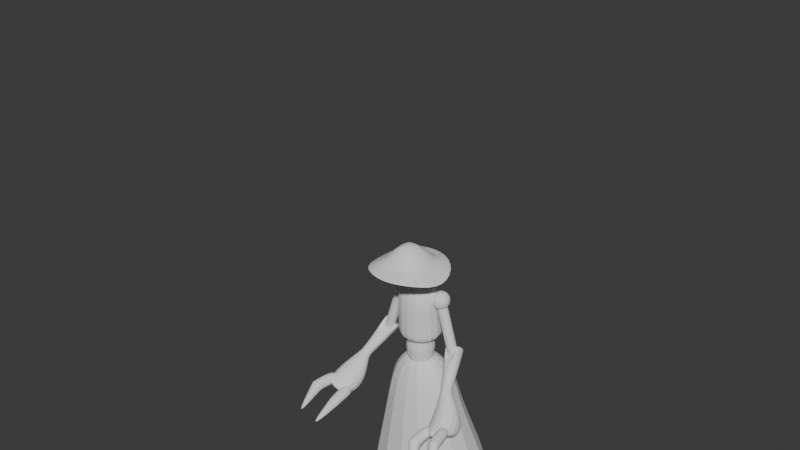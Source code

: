 # Source: Witch_Rig.blend  (saved by Blender 4.0.36; exported with 4.5.12 LTS)
import bpy
from mathutils import Matrix  # noqa: F401  (used for matrix-valued properties, if any)

bpy.ops.wm.read_factory_settings(use_empty=True)
scene = bpy.context.scene
scene.name = 'Scene'

# ---- collections
col_collection = bpy.data.collections.new('Collection'); scene.collection.children.link(col_collection)

# ---- world
world_world = bpy.data.worlds.new('World'); scene.world = world_world
world_world.use_nodes = True; world_world.node_tree.nodes.clear()
_N = world_world.node_tree.nodes; _L = world_world.node_tree.links
n0 = _N.new('ShaderNodeOutputWorld'); n0.name = 'World Output'; n0.location = (300, 300)
n1 = _N.new('ShaderNodeBackground'); n1.name = 'Background'; n1.location = (10, 300)
n1.inputs[0].default_value = (0.05088, 0.05088, 0.05088, 1.0)
_L.new(n1.outputs[0], n0.inputs[0])
n0.is_active_output = True
world_world.color = (0.05088, 0.05088, 0.05088)
world_world.use_sun_shadow = False
world_world.sun_shadow_jitter_overblur = 0.0

# ---- meshes
me_cube_002 = bpy.data.meshes.new('Cube.002')
me_cube_002.from_pydata([(-0.173, -0.173, -0.173), (-0.173, -0.173, 0.173), (-0.173, 0.173, -0.173), (-0.173, 0.173, 0.173), (0.173, -0.173, -0.173), (0.173, -0.173, 0.173), (0.173, 0.173, -0.173), (0.173, 0.173, 0.173)], [], [(0, 1, 3, 2), (2, 3, 7, 6), (6, 7, 5, 4), (4, 5, 1, 0), (2, 6, 4, 0), (7, 3, 1, 5)])
_uv = me_cube_002.uv_layers.new(name='UVMap')
_uv.uv.foreach_set('vector', [0.375, 0.0, 0.625, 0.0, 0.625, 0.25, 0.375, 0.25, 0.375, 0.25, 0.625, 0.25, 0.625, 0.5, 0.375, 0.5, 0.375, 0.5, 0.625, 0.5, 0.625, 0.75, 0.375, 0.75, 0.375, 0.75, 0.625, 0.75, 0.625, 1.0, 0.375, 1.0, 0.125, 0.5, 0.375, 0.5, 0.375, 0.75, 0.125, 0.75, 0.625, 0.5, 0.875, 0.5, 0.875, 0.75, 0.625, 0.75])
me_cube_002.update()
me_cube_003 = bpy.data.meshes.new('Cube.003')
me_cube_003.from_pydata([(-0.386, -0.2172, -0.6828), (-0.0756, -0.0756, 0.1639), (-0.386, 0.4276, -0.6828), (-0.0756, 0.0756, 0.1639), (0.386, -0.2172, -0.6828), (0.0756, -0.0756, 0.1639), (0.386, 0.4276, -0.6828), (0.0756, 0.0756, 0.1639), (-0.239, -0.1698, -0.1627), (-0.239, 0.239, -0.1627), (0.239, 0.239, -0.1627), (0.239, -0.1698, -0.1627), (-0.3636, 0.4223, -0.5988), (0.3636, 0.4223, -0.5988), (0.3636, -0.2118, -0.5988), (-0.3636, -0.2118, -0.5988), (-0.2055, -0.1363, 0.02367), (-0.2055, 0.2055, 0.02367), (0.2055, 0.2055, 0.02367), (0.2055, -0.1363, 0.02367), (-0.3811, 0.4265, -0.6643), (0.3811, 0.4265, -0.6643), (0.3811, -0.216, -0.6643), (-0.3811, -0.216, -0.6643)], [], [(8, 16, 17, 9), (9, 17, 18, 10), (10, 18, 19, 11), (11, 19, 16, 8), (2, 6, 4, 0), (7, 3, 1, 5), (14, 11, 8, 15), (13, 10, 11, 14), (12, 9, 10, 13), (15, 8, 9, 12), (23, 15, 12, 20), (20, 12, 13, 21), (21, 13, 14, 22), (22, 14, 15, 23), (1, 3, 17, 16), (3, 7, 18, 17), (7, 5, 19, 18), (5, 1, 16, 19), (4, 22, 23, 0), (6, 21, 22, 4), (2, 20, 21, 6), (0, 23, 20, 2)])
_uv = me_cube_003.uv_layers.new(name='UVMap')
_uv.uv.foreach_set('vector', [0.5389, 0.0, 0.588, 0.0, 0.588, 0.25, 0.5389, 0.25, 0.5389, 0.25, 0.588, 0.25, 0.588, 0.5, 0.5389, 0.5, 0.5389, 0.5, 0.588, 0.5, 0.588, 0.75, 0.5389, 0.75, 0.5389, 0.75, 0.588, 0.75, 0.588, 1.0, 0.5389, 1.0, 0.125, 0.5, 0.375, 0.5, 0.375, 0.75, 0.125, 0.75, 0.6996, 0.5746, 0.8004, 0.5746, 0.8004, 0.6754, 0.6996, 0.6754, 0.393, 0.75, 0.5389, 0.75, 0.5389, 1.0, 0.393, 1.0, 0.393, 0.5, 0.5389, 0.5, 0.5389, 0.75, 0.393, 0.75, 0.393, 0.25, 0.5389, 0.25, 0.5389, 0.5, 0.393, 0.5, 0.393, 0.0, 0.5389, 0.0, 0.5389, 0.25, 0.393, 0.25, 0.379, 0.0, 0.393, 0.0, 0.393, 0.25, 0.379, 0.25, 0.379, 0.25, 0.393, 0.25, 0.393, 0.5, 0.379, 0.5, 0.379, 0.5, 0.393, 0.5, 0.393, 0.75, 0.379, 0.75, 0.379, 0.75, 0.393, 0.75, 0.393, 1.0, 0.379, 1.0, 0.8004, 0.6754, 0.8004, 0.5746, 0.8869, 0.4881, 0.8869, 0.7619, 0.8004, 0.5746, 0.6996, 0.5746, 0.588, 0.5, 0.8869, 0.4881, 0.6996, 0.5746, 0.6996, 0.6754, 0.588, 0.75, 0.588, 0.5, 0.6996, 0.6754, 0.8004, 0.6754, 0.8869, 0.7619, 0.588, 0.75, 0.375, 0.75, 0.379, 0.75, 0.379, 1.0, 0.375, 1.0, 0.375, 0.5, 0.379, 0.5, 0.379, 0.75, 0.375, 0.75, 0.375, 0.25, 0.379, 0.25, 0.379, 0.5, 0.375, 0.5, 0.375, 0.0, 0.379, 0.0, 0.379, 0.25, 0.375, 0.25])
me_cube_003.update()
me_cube_004 = bpy.data.meshes.new('Cube.004')
me_cube_004.from_pydata([(-0.08474, -0.08474, -0.2706), (-0.1345, -0.07187, 0.1345), (-0.08474, 0.08474, -0.2706), (-0.1345, 0.1345, 0.1345), (0.08474, -0.08474, -0.2706), (0.1345, -0.07187, 0.1345), (0.08474, 0.08474, -0.2706), (0.1345, 0.1345, 0.1345), (-0.1345, -0.1345, -0.1874), (-0.1345, 0.1345, -0.1874), (0.1345, 0.1345, -0.1874), (0.1345, -0.1345, -0.1874), (-0.1345, -0.07187, 0.09588), (-0.1345, 0.1345, -0.09888), (0.1345, 0.1345, -0.09888), (0.1345, -0.07187, 0.09588), (-0.1345, 0.1345, -0.2284), (-0.1345, -0.1345, -0.2284), (0.1345, 0.1345, -0.2284), (0.1345, -0.1345, -0.2284)], [], [(12, 1, 3, 13), (13, 3, 7, 14), (14, 7, 5, 15), (15, 5, 1, 12), (2, 6, 4, 0), (7, 3, 1, 5), (19, 11, 8, 17), (18, 10, 11, 19), (16, 9, 10, 18), (17, 8, 9, 16), (11, 15, 12, 8), (10, 14, 15, 11), (9, 13, 14, 10), (8, 12, 13, 9), (2, 0, 17, 16), (6, 2, 16, 18), (4, 6, 18, 19), (0, 4, 19, 17)])
_uv = me_cube_004.uv_layers.new(name='UVMap')
_uv.uv.foreach_set('vector', [0.6022, 0.0, 0.625, 0.0, 0.625, 0.25, 0.4874, 0.25, 0.4874, 0.25, 0.625, 0.25, 0.625, 0.5, 0.4874, 0.5, 0.4874, 0.5, 0.625, 0.5, 0.625, 0.75, 0.6022, 0.75, 0.6022, 0.75, 0.625, 0.75, 0.625, 1.0, 0.6022, 1.0, 0.1712, 0.5462, 0.3288, 0.5462, 0.3288, 0.7038, 0.1712, 0.7038, 0.625, 0.5, 0.875, 0.5, 0.875, 0.75, 0.625, 0.75, 0.375, 0.75, 0.3992, 0.75, 0.3992, 1.0, 0.375, 1.0, 0.375, 0.5, 0.3992, 0.5, 0.3992, 0.75, 0.375, 0.75, 0.375, 0.25, 0.3992, 0.25, 0.3992, 0.5, 0.375, 0.5, 0.375, 0.0, 0.3992, 0.0, 0.3992, 0.25, 0.375, 0.25, 0.3992, 0.75, 0.6022, 0.75, 0.6022, 1.0, 0.3992, 1.0, 0.3992, 0.5, 0.4874, 0.5, 0.6022, 0.75, 0.3992, 0.75, 0.3992, 0.25, 0.4874, 0.25, 0.4874, 0.5, 0.3992, 0.5, 0.3992, 0.0, 0.6022, 0.0, 0.4874, 0.25, 0.3992, 0.25, 0.1712, 0.5462, 0.1712, 0.7038, 0.125, 0.75, 0.125, 0.5, 0.3288, 0.5462, 0.1712, 0.5462, 0.125, 0.5, 0.375, 0.5, 0.3288, 0.7038, 0.3288, 0.5462, 0.375, 0.5, 0.375, 0.75, 0.1712, 0.7038, 0.3288, 0.7038, 0.375, 0.75, 0.125, 0.75])
me_cube_004.update()
me_cube_005 = bpy.data.meshes.new('Cube.005')
me_cube_005.from_pydata([(-0.06393, -0.06393, -0.06393), (-0.06393, -0.06393, 0.06393), (-0.06393, 0.06393, -0.06393), (-0.06393, 0.06393, 0.06393), (0.06393, -0.06393, -0.06393), (0.06393, -0.06393, 0.06393), (0.06393, 0.06393, -0.06393), (0.06393, 0.06393, 0.06393), (-0.2154, -0.06393, -0.06393), (-0.2154, -0.06393, 0.06393), (-0.2154, 0.06393, -0.06393), (-0.2154, 0.06393, 0.06393), (-0.3433, -0.06393, -0.06393), (-0.3433, -0.06393, 0.06393), (-0.3433, 0.06393, -0.06393), (-0.3433, 0.06393, 0.06393)], [], [(0, 1, 3, 2), (2, 3, 7, 6), (6, 7, 5, 4), (4, 5, 1, 0), (2, 6, 4, 0), (7, 3, 1, 5), (8, 10, 11, 9), (10, 14, 15, 11), (14, 12, 13, 15), (12, 8, 9, 13), (10, 8, 12, 14), (15, 13, 9, 11)])
_uv = me_cube_005.uv_layers.new(name='UVMap')
_uv.uv.foreach_set('vector', [0.375, 0.0, 0.625, 0.0, 0.625, 0.25, 0.375, 0.25, 0.375, 0.25, 0.625, 0.25, 0.625, 0.5, 0.375, 0.5, 0.375, 0.5, 0.625, 0.5, 0.625, 0.75, 0.375, 0.75, 0.375, 0.75, 0.625, 0.75, 0.625, 1.0, 0.375, 1.0, 0.125, 0.5, 0.375, 0.5, 0.375, 0.75, 0.125, 0.75, 0.625, 0.5, 0.875, 0.5, 0.875, 0.75, 0.625, 0.75, 0.375, 0.0, 0.375, 0.25, 0.625, 0.25, 0.625, 0.0, 0.375, 0.25, 0.375, 0.5, 0.625, 0.5, 0.625, 0.25, 0.375, 0.5, 0.375, 0.75, 0.625, 0.75, 0.625, 0.5, 0.375, 0.75, 0.375, 1.0, 0.625, 1.0, 0.625, 0.75, 0.125, 0.5, 0.125, 0.75, 0.375, 0.75, 0.375, 0.5, 0.625, 0.5, 0.625, 0.75, 0.875, 0.75, 0.875, 0.5])
me_cube_005.update()
me_cube_006 = bpy.data.meshes.new('Cube.006')
me_cube_006.from_pydata([(-0.03742, -0.03002, -0.06386), (-0.03742, -0.067, 0.07351), (-0.03742, 0.03489, -0.02664), (-0.03742, -0.002081, 0.1107), (0.03742, -0.03002, -0.06386), (0.03742, -0.067, 0.07351), (0.03742, 0.03489, -0.02664), (0.03742, -0.002081, 0.1107), (-0.03742, -0.06424, -0.004193), (-0.03742, 0.0006798, 0.03303), (0.03742, 0.0006798, 0.03303), (0.03742, -0.06424, -0.004193), (-0.03742, -0.06629, 0.05369), (-0.03742, -0.001377, 0.09092), (0.03742, -0.001377, 0.09092), (0.03742, -0.06629, 0.05369), (-0.03742, 0.0238, -0.007283), (0.03742, 0.0238, -0.007283), (0.03742, -0.04112, -0.04451), (-0.03742, -0.04112, -0.04451)], [], [(12, 1, 3, 13), (13, 3, 7, 14), (14, 7, 5, 15), (15, 5, 1, 12), (2, 6, 4, 0), (7, 3, 1, 5), (18, 11, 8, 19), (17, 10, 11, 18), (16, 9, 10, 17), (19, 8, 9, 16), (11, 15, 12, 8), (10, 14, 15, 11), (9, 13, 14, 10), (8, 12, 13, 9), (0, 19, 16, 2), (2, 16, 17, 6), (6, 17, 18, 4), (4, 18, 19, 0)])
_uv = me_cube_006.uv_layers.new(name='UVMap')
_uv.uv.foreach_set('vector', [0.5931, 0.0, 0.625, 0.0, 0.625, 0.25, 0.5931, 0.25, 0.5931, 0.25, 0.625, 0.25, 0.625, 0.5, 0.5931, 0.5, 0.5931, 0.5, 0.625, 0.5, 0.625, 0.75, 0.5931, 0.75, 0.5931, 0.75, 0.625, 0.75, 0.625, 1.0, 0.5931, 1.0, 0.125, 0.5, 0.375, 0.5, 0.375, 0.75, 0.125, 0.75, 0.625, 0.5, 0.875, 0.5, 0.875, 0.75, 0.625, 0.75, 0.4155, 0.75, 0.5, 0.75, 0.5, 1.0, 0.4155, 1.0, 0.4155, 0.5, 0.5, 0.5, 0.5, 0.75, 0.4155, 0.75, 0.4155, 0.25, 0.5, 0.25, 0.5, 0.5, 0.4155, 0.5, 0.4155, 0.0, 0.5, 0.0, 0.5, 0.25, 0.4155, 0.25, 0.5, 0.75, 0.5931, 0.75, 0.5931, 1.0, 0.5, 1.0, 0.5, 0.5, 0.5931, 0.5, 0.5931, 0.75, 0.5, 0.75, 0.5, 0.25, 0.5931, 0.25, 0.5931, 0.5, 0.5, 0.5, 0.5, 0.0, 0.5931, 0.0, 0.5931, 0.25, 0.5, 0.25, 0.375, 0.0, 0.4155, 0.0, 0.4155, 0.25, 0.375, 0.25, 0.375, 0.25, 0.4155, 0.25, 0.4155, 0.5, 0.375, 0.5, 0.375, 0.5, 0.4155, 0.5, 0.4155, 0.75, 0.375, 0.75, 0.375, 0.75, 0.4155, 0.75, 0.4155, 1.0, 0.375, 1.0])
me_cube_006.update()
me_cube_008 = bpy.data.meshes.new('Cube.008')
me_cube_008.from_pydata([(-0.1034, -0.1034, -0.1034), (-0.1034, -0.1034, 0.1034), (-0.1034, 0.1034, -0.1034), (-0.1034, 0.1034, 0.1034), (0.1034, -0.1034, -0.1034), (0.1034, -0.1034, 0.1034), (0.1034, 0.1034, -0.1034), (0.1034, 0.1034, 0.1034)], [], [(0, 1, 3, 2), (2, 3, 7, 6), (6, 7, 5, 4), (4, 5, 1, 0), (2, 6, 4, 0), (7, 3, 1, 5)])
_uv = me_cube_008.uv_layers.new(name='UVMap')
_uv.uv.foreach_set('vector', [0.375, 0.0, 0.625, 0.0, 0.625, 0.25, 0.375, 0.25, 0.375, 0.25, 0.625, 0.25, 0.625, 0.5, 0.375, 0.5, 0.375, 0.5, 0.625, 0.5, 0.625, 0.75, 0.375, 0.75, 0.375, 0.75, 0.625, 0.75, 0.625, 1.0, 0.375, 1.0, 0.125, 0.5, 0.375, 0.5, 0.375, 0.75, 0.125, 0.75, 0.625, 0.5, 0.875, 0.5, 0.875, 0.75, 0.625, 0.75])
me_cube_008.update()
me_cube_009 = bpy.data.meshes.new('Cube.009')
me_cube_009.from_pydata([(-0.136, -0.136, -0.001711), (-0.136, 0.136, -0.001711), (0.136, -0.136, -0.001711), (0.136, 0.136, -0.001711), (-0.2056, 0.2056, -0.01896), (-0.2056, -0.2056, -0.01896), (0.2056, 0.2056, -0.01896), (0.2056, -0.2056, -0.01896), (-0.03623, -0.03623, 0.121), (-0.03623, 0.03623, 0.121), (0.03623, 0.03623, 0.121), (0.03623, -0.03623, 0.121), (0.0, 0.3016, -0.004586), (0.0, -0.3016, -0.004586), (0.0, 0.136, -0.001711), (0.0, -0.136, -0.001711), (5.793e-09, 0.04792, 0.1205), (5.793e-09, -0.04792, 0.1205), (-0.3016, -2.317e-08, -0.08673), (0.3016, -2.317e-08, -0.08673), (-0.136, 0.0, -0.001711), (0.136, 0.0, -0.001711), (-0.04792, -7.778e-09, 0.1205), (0.04792, -1.159e-08, 0.1205), (5.793e-09, -1.159e-08, 0.1261), (0.0, 0.0, 0.0226), (-0.09962, -0.09962, 0.05521), (-0.118, -0.118, 0.03971), (-0.1086, -0.1086, 0.04696), (-0.09962, 0.09962, 0.05521), (-0.118, 0.118, 0.03971), (-0.1086, 0.1086, 0.04696), (0.09962, -0.09962, 0.05521), (0.118, -0.118, 0.03971), (0.1086, -0.1086, 0.04696), (0.09962, 0.09962, 0.05521), (0.118, 0.118, 0.03971), (0.1086, 0.1086, 0.04696), (1.322e-08, 0.1778, 0.002488), (1.4e-08, 0.1486, 0.01626), (1.417e-08, 0.1623, 0.006918), (1.322e-08, -0.1778, 0.002488), (1.4e-08, -0.1486, 0.01626), (1.417e-08, -0.1623, 0.006918), (-0.176, 5.384e-09, -0.006181), (-0.1486, 6.982e-09, 0.01626), (-0.1618, 7.266e-09, 0.004379), (0.176, -1.107e-08, -0.006181), (0.1486, -9.843e-09, 0.01626), (0.1618, -1.012e-08, 0.004379)], [], [(39, 29, 9, 16), (48, 35, 10, 23), (42, 32, 11, 17), (26, 42, 17, 8), (25, 21, 2, 15), (6, 36, 47, 19), (20, 0, 5, 18), (14, 1, 4, 12), (21, 3, 6, 19), (15, 2, 7, 13), (24, 22, 8, 17), (29, 45, 22, 9), (7, 33, 41, 13), (4, 30, 38, 12), (12, 38, 36, 6), (45, 26, 8, 22), (23, 24, 17, 11), (0, 15, 13, 5), (3, 14, 12, 6), (20, 25, 15, 0), (35, 39, 16, 10), (32, 48, 23, 11), (1, 14, 25, 20), (10, 16, 24, 23), (18, 44, 30, 4), (16, 9, 22, 24), (2, 21, 19, 7), (1, 20, 18, 4), (19, 47, 33, 7), (14, 3, 21, 25), (13, 41, 27, 5), (45, 29, 31, 46), (46, 31, 30, 44), (39, 35, 37, 40), (40, 37, 36, 38), (48, 32, 34, 49), (49, 34, 33, 47), (42, 26, 28, 43), (43, 28, 27, 41), (29, 39, 40, 31), (31, 40, 38, 30), (32, 42, 43, 34), (34, 43, 41, 33), (26, 45, 46, 28), (28, 46, 44, 27), (35, 48, 49, 37), (37, 49, 47, 36), (5, 27, 44, 18)])
_uv = me_cube_009.uv_layers.new(name='UVMap')
_uv.uv.foreach_set('vector', [0.625, 0.375, 0.625, 0.25, 0.625, 0.25, 0.625, 0.375, 0.625, 0.625, 0.625, 0.5, 0.625, 0.5, 0.625, 0.625, 0.625, 0.875, 0.625, 0.75, 0.625, 0.75, 0.625, 0.875, 0.625, 1.0, 0.625, 0.875, 0.625, 0.875, 0.625, 1.0, 0.25, 0.625, 0.3064, 0.625, 0.3064, 0.6814, 0.25, 0.6814, 0.375, 0.5, 0.5999, 0.5, 0.5983, 0.625, 0.375, 0.625, 0.1936, 0.625, 0.1936, 0.6814, 0.125, 0.75, 0.125, 0.625, 0.25, 0.5686, 0.1936, 0.5686, 0.125, 0.5, 0.25, 0.5, 0.3064, 0.625, 0.3064, 0.5686, 0.375, 0.5, 0.375, 0.625, 0.25, 0.6814, 0.3064, 0.6814, 0.375, 0.75, 0.25, 0.75, 0.75, 0.625, 0.875, 0.625, 0.875, 0.75, 0.75, 0.75, 0.625, 0.25, 0.625, 0.125, 0.625, 0.125, 0.625, 0.25, 0.375, 0.75, 0.5999, 0.75, 0.5952, 0.875, 0.375, 0.875, 0.375, 0.25, 0.5999, 0.25, 0.5952, 0.375, 0.375, 0.375, 0.375, 0.375, 0.5952, 0.375, 0.5999, 0.5, 0.375, 0.5, 0.625, 0.125, 0.625, 0.0, 0.625, 0.0, 0.625, 0.125, 0.625, 0.625, 0.75, 0.625, 0.75, 0.75, 0.625, 0.75, 0.1936, 0.6814, 0.25, 0.6814, 0.25, 0.75, 0.125, 0.75, 0.3064, 0.5686, 0.25, 0.5686, 0.25, 0.5, 0.375, 0.5, 0.1936, 0.625, 0.25, 0.625, 0.25, 0.6814, 0.1936, 0.6814, 0.625, 0.5, 0.625, 0.375, 0.625, 0.375, 0.625, 0.5, 0.625, 0.75, 0.625, 0.625, 0.625, 0.625, 0.625, 0.75, 0.1936, 0.5686, 0.25, 0.5686, 0.25, 0.625, 0.1936, 0.625, 0.625, 0.5, 0.75, 0.5, 0.75, 0.625, 0.625, 0.625, 0.375, 0.125, 0.5983, 0.125, 0.5999, 0.25, 0.375, 0.25, 0.75, 0.5, 0.875, 0.5, 0.875, 0.625, 0.75, 0.625, 0.3064, 0.6814, 0.3064, 0.625, 0.375, 0.625, 0.375, 0.75, 0.1936, 0.5686, 0.1936, 0.625, 0.125, 0.625, 0.125, 0.5, 0.375, 0.625, 0.5983, 0.625, 0.5999, 0.75, 0.375, 0.75, 0.25, 0.5686, 0.3064, 0.5686, 0.3064, 0.625, 0.25, 0.625, 0.375, 0.875, 0.5952, 0.875, 0.5999, 1.0, 0.375, 1.0, 0.625, 0.125, 0.625, 0.25, 0.625, 0.25, 0.625, 0.125, 0.625, 0.125, 0.625, 0.25, 0.5999, 0.25, 0.5983, 0.125, 0.625, 0.375, 0.625, 0.5, 0.625, 0.5, 0.625, 0.375, 0.625, 0.375, 0.625, 0.5, 0.5999, 0.5, 0.5952, 0.375, 0.625, 0.625, 0.625, 0.75, 0.625, 0.75, 0.625, 0.625, 0.625, 0.625, 0.625, 0.75, 0.5999, 0.75, 0.5983, 0.625, 0.625, 0.875, 0.625, 1.0, 0.625, 1.0, 0.625, 0.875, 0.625, 0.875, 0.625, 1.0, 0.5999, 1.0, 0.5952, 0.875, 0.625, 0.25, 0.625, 0.375, 0.625, 0.375, 0.625, 0.25, 0.625, 0.25, 0.625, 0.375, 0.5952, 0.375, 0.5999, 0.25, 0.625, 0.75, 0.625, 0.875, 0.625, 0.875, 0.625, 0.75, 0.625, 0.75, 0.625, 0.875, 0.5952, 0.875, 0.5999, 0.75, 0.625, 0.0, 0.625, 0.125, 0.625, 0.125, 0.625, 0.0, 0.625, 0.0, 0.625, 0.125, 0.5983, 0.125, 0.5999, 0.0, 0.625, 0.5, 0.625, 0.625, 0.625, 0.625, 0.625, 0.5, 0.625, 0.5, 0.625, 0.625, 0.5983, 0.625, 0.5999, 0.5, 0.375, 0.0, 0.5999, 0.0, 0.5983, 0.125, 0.375, 0.125])
me_cube_009.update()
me_cube_010 = bpy.data.meshes.new('Cube.010')
me_cube_010.from_pydata([(-0.09832, -0.09832, -0.09832), (-0.09832, -0.09832, 0.2888), (-0.09832, 0.09832, -0.09832), (-0.09832, 0.09832, 0.2888), (0.09832, -0.09832, -0.09832), (0.09832, -0.09832, 0.2888), (0.09832, 0.09832, -0.09832), (0.09832, 0.09832, 0.2888)], [], [(0, 1, 3, 2), (2, 3, 7, 6), (6, 7, 5, 4), (4, 5, 1, 0), (2, 6, 4, 0), (7, 3, 1, 5)])
_uv = me_cube_010.uv_layers.new(name='UVMap')
_uv.uv.foreach_set('vector', [0.375, 0.0, 0.625, 0.0, 0.625, 0.25, 0.375, 0.25, 0.375, 0.25, 0.625, 0.25, 0.625, 0.5, 0.375, 0.5, 0.375, 0.5, 0.625, 0.5, 0.625, 0.75, 0.375, 0.75, 0.375, 0.75, 0.625, 0.75, 0.625, 1.0, 0.375, 1.0, 0.125, 0.5, 0.375, 0.5, 0.375, 0.75, 0.125, 0.75, 0.625, 0.5, 0.875, 0.5, 0.875, 0.75, 0.625, 0.75])
me_cube_010.update()
me_cube_011 = bpy.data.meshes.new('Cube.011')
me_cube_011.from_pydata([(-0.08807, -0.03218, -0.2836), (-0.08807, -0.03218, 0.07283), (-0.08807, 0.03218, -0.2836), (-0.08807, 0.03218, 0.07283), (-0.02371, -0.03218, -0.2836), (-0.02371, -0.03218, 0.07283), (-0.02371, 0.03218, -0.2836), (-0.02371, 0.03218, 0.07283), (-0.08807, -0.03218, 0.05509), (-0.08807, 0.03218, 0.05509), (-0.02371, 0.03218, 0.05509), (-0.02371, -0.03218, 0.05509), (-0.08807, 0.03218, -0.2607), (-0.02371, 0.03218, -0.2607), (-0.02371, -0.03218, -0.2607), (-0.08807, -0.03218, -0.2607), (-0.4967, -0.03218, -0.1635), (-0.3038, -0.03218, 0.1362), (-0.4967, 0.03218, -0.1635), (-0.3038, 0.03218, 0.1362), (-0.5508, -0.03218, -0.1287), (-0.358, -0.03218, 0.171), (-0.5508, 0.03218, -0.1287), (-0.358, 0.03218, 0.171), (-0.3134, -0.03218, 0.1213), (-0.3134, 0.03218, 0.1213), (-0.3676, 0.03218, 0.1561), (-0.3676, -0.03218, 0.1561), (-0.4843, 0.03218, -0.1443), (-0.5384, 0.03218, -0.1095), (-0.5384, -0.03218, -0.1095), (-0.4843, -0.03218, -0.1443)], [], [(8, 1, 3, 9), (9, 3, 7, 10), (10, 7, 5, 11), (11, 5, 1, 8), (2, 6, 4, 0), (7, 3, 1, 5), (14, 11, 8, 15), (13, 10, 11, 14), (12, 9, 10, 13), (15, 8, 9, 12), (0, 15, 12, 2), (2, 12, 13, 6), (6, 13, 14, 4), (4, 14, 15, 0), (24, 25, 19, 17), (25, 26, 23, 19), (26, 27, 21, 23), (27, 24, 17, 21), (18, 16, 20, 22), (23, 21, 17, 19), (30, 31, 24, 27), (29, 30, 27, 26), (28, 29, 26, 25), (31, 28, 25, 24), (16, 18, 28, 31), (18, 22, 29, 28), (22, 20, 30, 29), (20, 16, 31, 30)])
_uv = me_cube_011.uv_layers.new(name='UVMap')
_uv.uv.foreach_set('vector', [0.6126, 0.0, 0.625, 0.0, 0.625, 0.25, 0.6126, 0.25, 0.6126, 0.25, 0.625, 0.25, 0.625, 0.5, 0.6126, 0.5, 0.6126, 0.5, 0.625, 0.5, 0.625, 0.75, 0.6126, 0.75, 0.6126, 0.75, 0.625, 0.75, 0.625, 1.0, 0.6126, 1.0, 0.125, 0.5, 0.375, 0.5, 0.375, 0.75, 0.125, 0.75, 0.625, 0.5, 0.875, 0.5, 0.875, 0.75, 0.625, 0.75, 0.391, 0.75, 0.6126, 0.75, 0.6126, 1.0, 0.391, 1.0, 0.391, 0.5, 0.6126, 0.5, 0.6126, 0.75, 0.391, 0.75, 0.391, 0.25, 0.6126, 0.25, 0.6126, 0.5, 0.391, 0.5, 0.391, 0.0, 0.6126, 0.0, 0.6126, 0.25, 0.391, 0.25, 0.375, 0.0, 0.391, 0.0, 0.391, 0.25, 0.375, 0.25, 0.375, 0.25, 0.391, 0.25, 0.391, 0.5, 0.375, 0.5, 0.375, 0.5, 0.391, 0.5, 0.391, 0.75, 0.375, 0.75, 0.375, 0.75, 0.391, 0.75, 0.391, 1.0, 0.375, 1.0, 0.6126, 0.0, 0.6126, 0.25, 0.625, 0.25, 0.625, 0.0, 0.6126, 0.25, 0.6126, 0.5, 0.625, 0.5, 0.625, 0.25, 0.6126, 0.5, 0.6126, 0.75, 0.625, 0.75, 0.625, 0.5, 0.6126, 0.75, 0.6126, 1.0, 0.625, 1.0, 0.625, 0.75, 0.125, 0.5, 0.125, 0.75, 0.375, 0.75, 0.375, 0.5, 0.625, 0.5, 0.625, 0.75, 0.875, 0.75, 0.875, 0.5, 0.391, 0.75, 0.391, 1.0, 0.6126, 1.0, 0.6126, 0.75, 0.391, 0.5, 0.391, 0.75, 0.6126, 0.75, 0.6126, 0.5, 0.391, 0.25, 0.391, 0.5, 0.6126, 0.5, 0.6126, 0.25, 0.391, 0.0, 0.391, 0.25, 0.6126, 0.25, 0.6126, 0.0, 0.375, 0.0, 0.375, 0.25, 0.391, 0.25, 0.391, 0.0, 0.375, 0.25, 0.375, 0.5, 0.391, 0.5, 0.391, 0.25, 0.375, 0.5, 0.375, 0.75, 0.391, 0.75, 0.391, 0.5, 0.375, 0.75, 0.375, 1.0, 0.391, 1.0, 0.391, 0.75])
me_cube_011.update()
me_cube_012 = bpy.data.meshes.new('Cube.012')
me_cube_012.from_pydata([(-0.03218, -0.03218, -0.08752), (-0.02624, -0.03255, 0.1646), (-0.03218, 0.03218, -0.08752), (-0.02624, 0.02624, 0.1575), (0.03218, -0.03218, -0.08752), (0.02624, -0.03255, 0.1646), (0.03218, 0.03218, -0.08752), (0.02624, 0.02624, 0.1575), (-0.02624, -0.02548, 0.1557), (-0.04971, 0.04971, 0.1544), (0.04971, 0.04971, 0.1544), (0.02624, -0.02548, 0.1557), (-0.03218, 0.03218, -0.06466), (0.03218, 0.03218, -0.06466), (0.03218, -0.03218, -0.06466), (-0.03218, -0.03218, -0.06466), (-0.02292, -0.02219, 0.09752), (-0.0451, 0.0451, 0.07273), (0.0451, 0.0451, 0.07273), (0.02292, -0.02219, 0.09752), (-0.04971, -0.04971, 0.1544), (-0.04971, -0.04971, 0.1818), (-0.04971, 0.04971, 0.1818), (0.04971, 0.04971, 0.1818), (0.04971, -0.04971, 0.1818), (-0.0451, -0.0451, 0.07273), (0.04971, -0.04971, 0.1544), (0.0451, -0.0451, 0.07273), (-0.097, 0.1547, -0.2147), (0.08534, 0.1547, -0.2147), (-0.098, -0.008617, -0.2138), (0.08435, -0.008617, -0.2138), (0.03085, 0.1002, -0.3055), (-0.04331, 0.1002, -0.3055), (0.02998, -0.01454, -0.3569), (-0.04418, -0.01454, -0.3569), (0.08534, 0.1543, -0.3056), (-0.097, 0.1543, -0.3056), (0.08367, -0.06863, -0.3567), (-0.09868, -0.06863, -0.3567), (0.03085, 0.1004, -0.297), (-0.04331, 0.1004, -0.297), (0.02998, -0.01437, -0.2967), (-0.04418, -0.01437, -0.2967), (0.02998, -0.01453, -0.3508), (0.03085, 0.1002, -0.3046), (-0.04418, -0.01453, -0.3508), (-0.04331, 0.1002, -0.3046), (-0.52, -0.1789, 0.06483), (-0.3914, -0.1423, 0.2786), (-0.5526, -0.1243, 0.07501), (-0.4249, -0.09362, 0.282), (-0.564, -0.2115, 0.09867), (-0.4272, -0.1689, 0.3062), (-0.5966, -0.1569, 0.1088), (-0.4607, -0.1202, 0.3096), (-0.3996, -0.1377, 0.2723), (-0.4223, -0.06234, 0.2707), (-0.4903, -0.1127, 0.323), (-0.4355, -0.1643, 0.2999), (-0.5406, -0.1207, 0.09411), (-0.5846, -0.1533, 0.128), (-0.552, -0.2078, 0.1178), (-0.508, -0.1753, 0.08394), (-0.4341, -0.1458, 0.2259), (-0.4661, -0.08147, 0.2042), (-0.5277, -0.1271, 0.2516), (-0.4655, -0.169, 0.25), (-0.372, -0.1466, 0.255), (-0.3576, -0.1423, 0.2779), (-0.4079, -0.05801, 0.2936), (-0.4759, -0.1083, 0.3459), (-0.4256, -0.1926, 0.3302), (-0.4204, -0.158, 0.1899), (-0.44, -0.1969, 0.3073), (-0.4821, -0.2036, 0.2374), (-0.6372, -0.00776, -0.04604), (-0.7619, -0.1001, 0.04983), (-0.5533, -0.1455, -0.07156), (-0.678, -0.2378, 0.02432), (-0.7447, -0.133, -0.06327), (-0.694, -0.09548, -0.1023), (-0.7131, -0.238, -0.1248), (-0.6624, -0.2004, -0.1638), (-0.8094, -0.1148, -0.02619), (-0.6848, -0.02247, -0.1221), (-0.7223, -0.311, -0.105), (-0.5977, -0.2187, -0.2009), (-0.7404, -0.1315, -0.05616), (-0.6897, -0.09399, -0.09515), (-0.6815, -0.2283, -0.07448), (-0.6308, -0.1908, -0.1135), (-0.7099, -0.237, -0.1197), (-0.7443, -0.1329, -0.06254), (-0.6592, -0.1994, -0.1587), (-0.6936, -0.09533, -0.1015)], [], [(20, 21, 22, 9), (9, 22, 23, 10), (10, 23, 24, 26), (11, 5, 1, 8), (2, 6, 29, 28), (7, 3, 1, 5), (19, 11, 8, 16), (18, 10, 26, 27), (17, 9, 10, 18), (25, 20, 9, 17), (0, 15, 12, 2), (2, 12, 13, 6), (6, 13, 14, 4), (4, 14, 15, 0), (15, 25, 17, 12), (12, 17, 18, 13), (13, 18, 27, 14), (14, 27, 25, 15), (8, 1, 21, 20), (1, 3, 22, 21), (3, 7, 23, 22), (7, 5, 24, 23), (16, 8, 20, 25), (5, 11, 26, 24), (11, 19, 27, 26), (19, 16, 25, 27), (29, 31, 38, 36), (0, 30, 31, 4), (4, 31, 29, 6), (2, 28, 30, 0), (31, 30, 39, 38), (30, 28, 37, 39), (28, 29, 36, 37), (32, 33, 37, 36), (35, 34, 38, 39), (33, 35, 39, 37), (34, 32, 36, 38), (41, 40, 42, 43), (46, 47, 41, 43), (47, 45, 40, 41), (45, 44, 42, 40), (44, 46, 43, 42), (34, 35, 46, 44), (32, 34, 44, 45), (33, 32, 45, 47), (35, 33, 47, 46), (68, 57, 70, 69), (57, 58, 71, 70), (58, 74, 72, 71), (59, 56, 49, 53), (50, 76, 77, 54), (55, 53, 49, 51), (67, 64, 56, 59), (66, 75, 74, 58), (65, 66, 58, 57), (73, 65, 57, 68), (48, 50, 60, 63), (50, 54, 61, 60), (54, 52, 62, 61), (52, 48, 63, 62), (63, 60, 65, 73), (60, 61, 66, 65), (61, 62, 75, 66), (62, 63, 73, 75), (56, 68, 69, 49), (49, 69, 70, 51), (51, 70, 71, 55), (55, 71, 72, 53), (64, 73, 68, 56), (53, 72, 74, 59), (59, 74, 75, 67), (67, 75, 73, 64), (77, 84, 86, 79), (48, 52, 79, 78), (52, 54, 77, 79), (50, 48, 78, 76), (79, 86, 87, 78), (78, 87, 85, 76), (76, 85, 84, 77), (80, 84, 85, 81), (83, 87, 86, 82), (81, 85, 87, 83), (82, 86, 84, 80), (89, 91, 90, 88), (94, 91, 89, 95), (95, 89, 88, 93), (93, 88, 90, 92), (92, 90, 91, 94), (82, 92, 94, 83), (80, 93, 92, 82), (81, 95, 93, 80), (83, 94, 95, 81)])
_uv = me_cube_012.uv_layers.new(name='UVMap')
_uv.uv.foreach_set('vector', [0.6126, 0.0, 0.625, 0.0, 0.625, 0.25, 0.6126, 0.25, 0.6126, 0.25, 0.625, 0.25, 0.625, 0.5, 0.6126, 0.5, 0.6126, 0.5, 0.625, 0.5, 0.625, 0.75, 0.6126, 0.75, 0.613, 0.809, 0.625, 0.809, 0.625, 0.941, 0.613, 0.941, 0.375, 0.25, 0.375, 0.5, 0.375, 0.5, 0.375, 0.25, 0.684, 0.559, 0.816, 0.559, 0.816, 0.75, 0.625, 0.809, 0.5711, 0.813, 0.613, 0.809, 0.613, 0.941, 0.5711, 0.937, 0.5544, 0.5, 0.6126, 0.5, 0.6126, 0.75, 0.5544, 0.75, 0.5544, 0.25, 0.6126, 0.25, 0.6126, 0.5, 0.5544, 0.5, 0.5544, 0.0, 0.6126, 0.0, 0.6126, 0.25, 0.5544, 0.25, 0.375, 0.0, 0.391, 0.0, 0.391, 0.25, 0.375, 0.25, 0.375, 0.25, 0.391, 0.25, 0.391, 0.5, 0.375, 0.5, 0.375, 0.5, 0.391, 0.5, 0.391, 0.75, 0.375, 0.75, 0.375, 0.75, 0.391, 0.75, 0.391, 1.0, 0.375, 1.0, 0.391, 0.0, 0.5544, 0.0, 0.5544, 0.25, 0.391, 0.25, 0.391, 0.25, 0.5544, 0.25, 0.5544, 0.5, 0.391, 0.5, 0.391, 0.5, 0.5544, 0.5, 0.5544, 0.75, 0.391, 0.75, 0.391, 0.75, 0.5544, 0.75, 0.5544, 1.0, 0.391, 1.0, 0.613, 0.941, 0.625, 0.941, 0.625, 1.0, 0.6126, 1.0, 0.816, 0.75, 0.816, 0.559, 0.875, 0.5, 0.875, 0.75, 0.816, 0.559, 0.684, 0.559, 0.625, 0.5, 0.875, 0.5, 0.684, 0.559, 0.625, 0.809, 0.625, 0.75, 0.625, 0.5, 0.5711, 0.937, 0.613, 0.941, 0.6126, 1.0, 0.5544, 1.0, 0.625, 0.809, 0.613, 0.809, 0.6126, 0.75, 0.625, 0.75, 0.613, 0.809, 0.5711, 0.813, 0.5544, 0.75, 0.6126, 0.75, 0.5711, 0.813, 0.5711, 0.937, 0.5544, 1.0, 0.5544, 0.75, 0.375, 0.5, 0.375, 0.5, 0.375, 0.5, 0.375, 0.5, 0.375, 1.0, 0.375, 0.25, 0.375, 0.5, 0.375, 0.75, 0.375, 0.75, 0.375, 0.5, 0.375, 0.5, 0.375, 0.5, 0.375, 0.25, 0.375, 0.25, 0.375, 0.25, 0.375, 1.0, 0.375, 0.5, 0.375, 0.25, 0.375, 0.25, 0.375, 0.5, 0.375, 0.25, 0.375, 0.25, 0.375, 0.25, 0.375, 0.25, 0.375, 0.25, 0.375, 0.5, 0.375, 0.5, 0.375, 0.25, 0.375, 0.4258, 0.375, 0.3242, 0.375, 0.25, 0.375, 0.5, 0.375, 0.3242, 0.375, 0.4258, 0.375, 0.5, 0.375, 0.25, 0.375, 0.3242, 0.375, 0.3242, 0.375, 0.25, 0.375, 0.25, 0.375, 0.4258, 0.375, 0.4258, 0.375, 0.5, 0.375, 0.5, 0.375, 0.3242, 0.375, 0.4258, 0.375, 0.4258, 0.375, 0.3242, 0.375, 0.3242, 0.375, 0.3242, 0.375, 0.3242, 0.375, 0.3242, 0.375, 0.3242, 0.375, 0.4258, 0.375, 0.4258, 0.375, 0.3242, 0.375, 0.4258, 0.375, 0.4258, 0.375, 0.4258, 0.375, 0.4258, 0.375, 0.4258, 0.375, 0.3242, 0.375, 0.3242, 0.375, 0.4258, 0.375, 0.4258, 0.375, 0.3242, 0.375, 0.3242, 0.375, 0.4258, 0.375, 0.4258, 0.375, 0.4258, 0.375, 0.4258, 0.375, 0.4258, 0.375, 0.3242, 0.375, 0.4258, 0.375, 0.4258, 0.375, 0.3242, 0.375, 0.3242, 0.375, 0.3242, 0.375, 0.3242, 0.375, 0.3242, 0.6126, 0.0, 0.6126, 0.25, 0.625, 0.25, 0.625, 0.0, 0.6126, 0.25, 0.6126, 0.5, 0.625, 0.5, 0.625, 0.25, 0.6126, 0.5, 0.6126, 0.75, 0.625, 0.75, 0.625, 0.5, 0.613, 0.809, 0.613, 0.941, 0.625, 0.941, 0.625, 0.809, 0.375, 0.25, 0.375, 0.25, 0.375, 0.5, 0.375, 0.5, 0.684, 0.559, 0.625, 0.809, 0.816, 0.75, 0.816, 0.559, 0.5711, 0.813, 0.5711, 0.937, 0.613, 0.941, 0.613, 0.809, 0.5544, 0.5, 0.5544, 0.75, 0.6126, 0.75, 0.6126, 0.5, 0.5544, 0.25, 0.5544, 0.5, 0.6126, 0.5, 0.6126, 0.25, 0.5544, 0.0, 0.5544, 0.25, 0.6126, 0.25, 0.6126, 0.0, 0.375, 0.0, 0.375, 0.25, 0.391, 0.25, 0.391, 0.0, 0.375, 0.25, 0.375, 0.5, 0.391, 0.5, 0.391, 0.25, 0.375, 0.5, 0.375, 0.75, 0.391, 0.75, 0.391, 0.5, 0.375, 0.75, 0.375, 1.0, 0.391, 1.0, 0.391, 0.75, 0.391, 0.0, 0.391, 0.25, 0.5544, 0.25, 0.5544, 0.0, 0.391, 0.25, 0.391, 0.5, 0.5544, 0.5, 0.5544, 0.25, 0.391, 0.5, 0.391, 0.75, 0.5544, 0.75, 0.5544, 0.5, 0.391, 0.75, 0.391, 1.0, 0.5544, 1.0, 0.5544, 0.75, 0.613, 0.941, 0.6126, 1.0, 0.625, 1.0, 0.625, 0.941, 0.816, 0.75, 0.875, 0.75, 0.875, 0.5, 0.816, 0.559, 0.816, 0.559, 0.875, 0.5, 0.625, 0.5, 0.684, 0.559, 0.684, 0.559, 0.625, 0.5, 0.625, 0.75, 0.625, 0.809, 0.5711, 0.937, 0.5544, 1.0, 0.6126, 1.0, 0.613, 0.941, 0.625, 0.809, 0.625, 0.75, 0.6126, 0.75, 0.613, 0.809, 0.613, 0.809, 0.6126, 0.75, 0.5544, 0.75, 0.5711, 0.813, 0.5711, 0.813, 0.5544, 0.75, 0.5544, 1.0, 0.5711, 0.937, 0.375, 0.5, 0.375, 0.5, 0.375, 0.5, 0.375, 0.5, 0.375, 1.0, 0.375, 0.75, 0.375, 0.5, 0.375, 0.25, 0.375, 0.75, 0.375, 0.5, 0.375, 0.5, 0.375, 0.5, 0.375, 0.25, 0.375, 1.0, 0.375, 0.25, 0.375, 0.25, 0.375, 0.5, 0.375, 0.5, 0.375, 0.25, 0.375, 0.25, 0.375, 0.25, 0.375, 0.25, 0.375, 0.25, 0.375, 0.25, 0.375, 0.25, 0.375, 0.25, 0.375, 0.5, 0.375, 0.5, 0.375, 0.4258, 0.375, 0.5, 0.375, 0.25, 0.375, 0.3242, 0.375, 0.3242, 0.375, 0.25, 0.375, 0.5, 0.375, 0.4258, 0.375, 0.3242, 0.375, 0.25, 0.375, 0.25, 0.375, 0.3242, 0.375, 0.4258, 0.375, 0.5, 0.375, 0.5, 0.375, 0.4258, 0.375, 0.3242, 0.375, 0.3242, 0.375, 0.4258, 0.375, 0.4258, 0.375, 0.3242, 0.375, 0.3242, 0.375, 0.3242, 0.375, 0.3242, 0.375, 0.3242, 0.375, 0.3242, 0.375, 0.4258, 0.375, 0.4258, 0.375, 0.4258, 0.375, 0.4258, 0.375, 0.4258, 0.375, 0.4258, 0.375, 0.4258, 0.375, 0.4258, 0.375, 0.3242, 0.375, 0.3242, 0.375, 0.4258, 0.375, 0.4258, 0.375, 0.3242, 0.375, 0.3242, 0.375, 0.4258, 0.375, 0.4258, 0.375, 0.4258, 0.375, 0.4258, 0.375, 0.3242, 0.375, 0.3242, 0.375, 0.4258, 0.375, 0.4258, 0.375, 0.3242, 0.375, 0.3242, 0.375, 0.3242, 0.375, 0.3242])
me_cube_012.update()
me_cube_015 = bpy.data.meshes.new('Cube.015')
me_cube_015.from_pydata([(-0.0356, -0.0356, -0.0356), (-0.0356, -0.0356, 0.0356), (-0.0356, 0.0356, -0.0356), (-0.0356, 0.0356, 0.0356), (0.0356, -0.0356, -0.0356), (0.0356, -0.0356, 0.0356), (0.0356, 0.0356, -0.0356), (0.0356, 0.0356, 0.0356), (0.02575, -0.1768, 0.2036), (0.02575, -0.1705, 0.2088), (0.0437, -0.1705, 0.2088), (0.0437, -0.1768, 0.2036), (-0.02869, -0.05054, 0.08346), (-0.02526, -0.05833, 0.09586), (-0.02724, -0.05378, 0.09017), (-0.02457, 0.00387, 0.1354), (-0.02757, 0.01375, 0.1244), (-0.02641, 0.01007, 0.1308), (0.03963, -0.05834, 0.09587), (0.03892, -0.05054, 0.08345), (0.03935, -0.05378, 0.09017), (0.04034, 0.003866, 0.1355), (0.03982, 0.01374, 0.1244), (0.04012, 0.01006, 0.1308), (-0.7764, -0.0356, -0.1486), (-0.7976, -0.0356, -0.08066), (-0.7764, 0.03559, -0.1486), (-0.7976, 0.03559, -0.08066), (-0.8444, -0.0356, -0.1698), (-0.8656, -0.0356, -0.1019), (-0.8444, 0.03559, -0.1698), (-0.8656, 0.03559, -0.1019), (-0.9063, -0.1768, 0.06143), (-0.9078, -0.1705, 0.06635), (-0.925, -0.1705, 0.061), (-0.9234, -0.1768, 0.05607), (-0.8185, -0.05054, -0.03703), (-0.8255, -0.05833, -0.02621), (-0.8219, -0.05378, -0.03106), (-0.8379, 0.00387, 0.01137), (-0.8318, 0.01375, 0.001688), (-0.8348, 0.01007, 0.007492), (-0.8874, -0.05834, -0.04556), (-0.883, -0.05054, -0.0572), (-0.8854, -0.05378, -0.05091), (-0.8999, 0.003866, -0.007984), (-0.8961, 0.01374, -0.0184), (-0.8983, 0.01006, -0.01234)], [], [(0, 1, 3, 2), (2, 3, 7, 6), (6, 7, 5, 4), (4, 5, 1, 0), (2, 6, 4, 0), (12, 16, 3, 1), (21, 15, 9, 10), (10, 9, 8, 11), (22, 19, 5, 7), (18, 21, 10, 11), (16, 22, 7, 3), (13, 18, 11, 8), (19, 12, 1, 5), (16, 12, 14, 17), (17, 14, 13, 15), (22, 16, 17, 23), (23, 17, 15, 21), (19, 22, 23, 20), (20, 23, 21, 18), (12, 19, 20, 14), (14, 20, 18, 13), (13, 8, 9, 15), (24, 26, 27, 25), (26, 30, 31, 27), (30, 28, 29, 31), (28, 24, 25, 29), (26, 24, 28, 30), (36, 25, 27, 40), (45, 34, 33, 39), (34, 35, 32, 33), (46, 31, 29, 43), (42, 35, 34, 45), (40, 27, 31, 46), (37, 32, 35, 42), (43, 29, 25, 36), (40, 41, 38, 36), (41, 39, 37, 38), (46, 47, 41, 40), (47, 45, 39, 41), (43, 44, 47, 46), (44, 42, 45, 47), (36, 38, 44, 43), (38, 37, 42, 44), (37, 39, 33, 32)])
_uv = me_cube_015.uv_layers.new(name='UVMap')
_uv.uv.foreach_set('vector', [0.375, 0.0, 0.625, 0.0, 0.625, 0.25, 0.375, 0.25, 0.375, 0.25, 0.625, 0.25, 0.625, 0.5, 0.375, 0.5, 0.375, 0.5, 0.625, 0.5, 0.625, 0.75, 0.375, 0.75, 0.375, 0.75, 0.625, 0.75, 0.625, 1.0, 0.375, 1.0, 0.125, 0.5, 0.375, 0.5, 0.375, 0.75, 0.125, 0.75, 0.625, 0.0, 0.625, 0.2377, 0.625, 0.25, 0.625, 0.0, 0.625, 0.5178, 0.625, 0.2322, 0.625, 0.1368, 0.625, 0.6132, 0.625, 0.6132, 0.875, 0.6132, 0.875, 0.6354, 0.625, 0.6354, 0.625, 0.5123, 0.625, 0.7531, 0.625, 0.75, 0.625, 0.5, 0.625, 0.7484, 0.625, 0.5178, 0.625, 0.6132, 0.625, 0.6354, 0.625, 0.2377, 0.625, 0.5123, 0.625, 0.5, 0.625, 0.25, 0.625, 0.9931, 0.625, 0.7484, 0.625, 0.6354, 0.625, 1.0, 0.625, 0.7531, 0.625, 0.9937, 0.625, 1.0, 0.625, 0.75, 0.625, 0.2377, 0.625, 0.0, 0.625, 0.0, 0.625, 0.2342, 0.625, 0.2342, 0.625, 0.0, 0.625, 0.005055, 0.625, 0.2322, 0.625, 0.5123, 0.625, 0.2377, 0.625, 0.2342, 0.625, 0.5167, 0.625, 0.5167, 0.625, 0.2342, 0.625, 0.2322, 0.625, 0.5178, 0.625, 0.7531, 0.625, 0.5123, 0.625, 0.5167, 0.625, 0.7538, 0.625, 0.7538, 0.625, 0.5167, 0.625, 0.5178, 0.625, 0.7484, 0.625, 0.9937, 0.625, 0.7531, 0.625, 0.7538, 0.625, 0.9914, 0.625, 0.9914, 0.625, 0.7538, 0.625, 0.7484, 0.625, 0.9931, 0.625, 0.005055, 0.625, 0.1146, 0.625, 0.1368, 0.625, 0.2322, 0.375, 0.0, 0.375, 0.25, 0.625, 0.25, 0.625, 0.0, 0.375, 0.25, 0.375, 0.5, 0.625, 0.5, 0.625, 0.25, 0.375, 0.5, 0.375, 0.75, 0.625, 0.75, 0.625, 0.5, 0.375, 0.75, 0.375, 1.0, 0.625, 1.0, 0.625, 0.75, 0.125, 0.5, 0.125, 0.75, 0.375, 0.75, 0.375, 0.5, 0.625, 0.0, 0.625, 0.0, 0.625, 0.25, 0.625, 0.2377, 0.625, 0.5178, 0.625, 0.6132, 0.625, 0.1368, 0.625, 0.2322, 0.625, 0.6132, 0.625, 0.6354, 0.875, 0.6354, 0.875, 0.6132, 0.625, 0.5123, 0.625, 0.5, 0.625, 0.75, 0.625, 0.7531, 0.625, 0.7484, 0.625, 0.6354, 0.625, 0.6132, 0.625, 0.5178, 0.625, 0.2377, 0.625, 0.25, 0.625, 0.5, 0.625, 0.5123, 0.625, 0.9931, 0.625, 1.0, 0.625, 0.6354, 0.625, 0.7484, 0.625, 0.7531, 0.625, 0.75, 0.625, 1.0, 0.625, 0.9937, 0.625, 0.2377, 0.625, 0.2342, 0.625, 0.0, 0.625, 0.0, 0.625, 0.2342, 0.625, 0.2322, 0.625, 0.005055, 0.625, 0.0, 0.625, 0.5123, 0.625, 0.5167, 0.625, 0.2342, 0.625, 0.2377, 0.625, 0.5167, 0.625, 0.5178, 0.625, 0.2322, 0.625, 0.2342, 0.625, 0.7531, 0.625, 0.7538, 0.625, 0.5167, 0.625, 0.5123, 0.625, 0.7538, 0.625, 0.7484, 0.625, 0.5178, 0.625, 0.5167, 0.625, 0.9937, 0.625, 0.9914, 0.625, 0.7538, 0.625, 0.7531, 0.625, 0.9914, 0.625, 0.9931, 0.625, 0.7484, 0.625, 0.7538, 0.625, 0.005055, 0.625, 0.2322, 0.625, 0.1368, 0.625, 0.1146])
me_cube_015.update()
me_cube_016 = bpy.data.meshes.new('Cube.016')
me_cube_016.from_pydata([(-0.0356, -0.0356, -0.0356), (-0.0356, -0.0356, 0.0356), (-0.0356, 0.0356, -0.0356), (-0.0356, 0.0356, 0.0356), (0.0356, -0.0356, -0.0356), (0.0356, -0.0356, 0.0356), (0.0356, 0.0356, -0.0356), (0.0356, 0.0356, 0.0356), (-0.04862, -0.1661, 0.2011), (-0.04862, -0.1598, 0.2063), (-0.03066, -0.1598, 0.2063), (-0.03066, -0.1661, 0.2011), (-0.03964, -0.04892, 0.08295), (-0.04066, -0.05633, 0.09556), (-0.0402, -0.05196, 0.08976), (-0.04147, 0.005985, 0.135), (-0.04068, 0.01566, 0.1239), (-0.0411, 0.0121, 0.1303), (0.02414, -0.05632, 0.09556), (0.02799, -0.04892, 0.08296), (0.02636, -0.05196, 0.08976), (0.02335, 0.00599, 0.135), (0.02672, 0.01566, 0.1238), (0.02541, 0.0121, 0.1303), (-0.4794, 0.3927, 0.04278), (-0.4665, 0.3803, 0.1117), (-0.4093, 0.3963, 0.03041), (-0.3965, 0.384, 0.09934), (-0.4807, 0.4627, 0.05559), (-0.4679, 0.4504, 0.1245), (-0.4107, 0.4663, 0.04322), (-0.3979, 0.454, 0.1122), (-0.5649, 0.3322, 0.2923), (-0.5577, 0.3316, 0.2962), (-0.558, 0.3492, 0.2994), (-0.5652, 0.3498, 0.2956), (-0.471, 0.3675, 0.1591), (-0.476, 0.3639, 0.1725), (-0.4728, 0.3656, 0.1662), (-0.4076, 0.3594, 0.1997), (-0.4002, 0.3626, 0.1873), (-0.4025, 0.3609, 0.1942), (-0.4773, 0.4276, 0.1841), (-0.4723, 0.434, 0.1713), (-0.4741, 0.431, 0.1781), (-0.4089, 0.4232, 0.2114), (-0.4014, 0.4289, 0.1995), (-0.4037, 0.4263, 0.2061)], [], [(0, 1, 3, 2), (2, 3, 7, 6), (6, 7, 5, 4), (4, 5, 1, 0), (2, 6, 4, 0), (18, 21, 10, 11), (21, 15, 9, 10), (12, 16, 3, 1), (10, 9, 8, 11), (16, 22, 7, 3), (22, 19, 5, 7), (13, 18, 11, 8), (19, 12, 1, 5), (16, 12, 14, 17), (17, 14, 13, 15), (22, 16, 17, 23), (23, 17, 15, 21), (19, 22, 23, 20), (20, 23, 21, 18), (12, 19, 20, 14), (14, 20, 18, 13), (13, 8, 9, 15), (24, 26, 27, 25), (26, 30, 31, 27), (30, 28, 29, 31), (28, 24, 25, 29), (26, 24, 28, 30), (42, 35, 34, 45), (45, 34, 33, 39), (36, 25, 27, 40), (34, 35, 32, 33), (40, 27, 31, 46), (46, 31, 29, 43), (37, 32, 35, 42), (43, 29, 25, 36), (40, 41, 38, 36), (41, 39, 37, 38), (46, 47, 41, 40), (47, 45, 39, 41), (43, 44, 47, 46), (44, 42, 45, 47), (36, 38, 44, 43), (38, 37, 42, 44), (37, 39, 33, 32)])
_uv = me_cube_016.uv_layers.new(name='UVMap')
_uv.uv.foreach_set('vector', [0.375, 0.0, 0.625, 0.0, 0.625, 0.25, 0.375, 0.25, 0.375, 0.25, 0.625, 0.25, 0.625, 0.5, 0.375, 0.5, 0.375, 0.5, 0.625, 0.5, 0.625, 0.75, 0.375, 0.75, 0.375, 0.75, 0.625, 0.75, 0.625, 1.0, 0.375, 1.0, 0.125, 0.5, 0.375, 0.5, 0.375, 0.75, 0.125, 0.75, 0.625, 0.7482, 0.625, 0.518, 0.625, 0.6132, 0.625, 0.6354, 0.625, 0.518, 0.625, 0.232, 0.625, 0.1368, 0.625, 0.6132, 0.625, 0.0, 0.625, 0.2377, 0.625, 0.25, 0.625, 0.0, 0.625, 0.6132, 0.875, 0.6132, 0.875, 0.6354, 0.625, 0.6354, 0.625, 0.2377, 0.625, 0.5123, 0.625, 0.5, 0.625, 0.25, 0.625, 0.5123, 0.625, 0.7531, 0.625, 0.75, 0.625, 0.5, 0.625, 0.9931, 0.625, 0.7482, 0.625, 0.6354, 0.625, 1.0, 0.625, 0.7531, 0.625, 0.9937, 0.625, 1.0, 0.625, 0.75, 0.625, 0.2377, 0.625, 0.0, 0.625, 0.0, 0.625, 0.2332, 0.625, 0.2332, 0.625, 0.0, 0.625, 0.005274, 0.625, 0.232, 0.625, 0.5123, 0.625, 0.2377, 0.625, 0.2332, 0.625, 0.5158, 0.625, 0.5158, 0.625, 0.2332, 0.625, 0.232, 0.625, 0.518, 0.625, 0.7531, 0.625, 0.5123, 0.625, 0.5158, 0.625, 0.7544, 0.625, 0.7544, 0.625, 0.5158, 0.625, 0.518, 0.625, 0.7482, 0.625, 0.9937, 0.625, 0.7531, 0.625, 0.7544, 0.625, 0.9925, 0.625, 0.9925, 0.625, 0.7544, 0.625, 0.7482, 0.625, 0.9931, 0.625, 0.005274, 0.625, 0.1146, 0.625, 0.1368, 0.625, 0.232, 0.375, 0.0, 0.375, 0.25, 0.625, 0.25, 0.625, 0.0, 0.375, 0.25, 0.375, 0.5, 0.625, 0.5, 0.625, 0.25, 0.375, 0.5, 0.375, 0.75, 0.625, 0.75, 0.625, 0.5, 0.375, 0.75, 0.375, 1.0, 0.625, 1.0, 0.625, 0.75, 0.125, 0.5, 0.125, 0.75, 0.375, 0.75, 0.375, 0.5, 0.625, 0.7482, 0.625, 0.6354, 0.625, 0.6132, 0.625, 0.518, 0.625, 0.518, 0.625, 0.6132, 0.625, 0.1368, 0.625, 0.232, 0.625, 0.0, 0.625, 0.0, 0.625, 0.25, 0.625, 0.2377, 0.625, 0.6132, 0.625, 0.6354, 0.875, 0.6354, 0.875, 0.6132, 0.625, 0.2377, 0.625, 0.25, 0.625, 0.5, 0.625, 0.5123, 0.625, 0.5123, 0.625, 0.5, 0.625, 0.75, 0.625, 0.7531, 0.625, 0.9931, 0.625, 1.0, 0.625, 0.6354, 0.625, 0.7482, 0.625, 0.7531, 0.625, 0.75, 0.625, 1.0, 0.625, 0.9937, 0.625, 0.2377, 0.625, 0.2332, 0.625, 0.0, 0.625, 0.0, 0.625, 0.2332, 0.625, 0.232, 0.625, 0.005274, 0.625, 0.0, 0.625, 0.5123, 0.625, 0.5158, 0.625, 0.2332, 0.625, 0.2377, 0.625, 0.5158, 0.625, 0.518, 0.625, 0.232, 0.625, 0.2332, 0.625, 0.7531, 0.625, 0.7544, 0.625, 0.5158, 0.625, 0.5123, 0.625, 0.7544, 0.625, 0.7482, 0.625, 0.518, 0.625, 0.5158, 0.625, 0.9937, 0.625, 0.9925, 0.625, 0.7544, 0.625, 0.7531, 0.625, 0.9925, 0.625, 0.9931, 0.625, 0.7482, 0.625, 0.7544, 0.625, 0.005274, 0.625, 0.232, 0.625, 0.1368, 0.625, 0.1146])
me_cube_016.update()
arm_metarig = bpy.data.armatures.new('metarig')  # bones are not reproduced

# ---- objects
ob_cube_001 = bpy.data.objects.new('Cube.001', me_cube_002)
ob_cube_002 = bpy.data.objects.new('Cube.002', me_cube_003)
ob_cube_003 = bpy.data.objects.new('Cube.003', me_cube_004)
ob_cube_004 = bpy.data.objects.new('Cube.004', me_cube_005)
ob_cube_005 = bpy.data.objects.new('Cube.005', me_cube_006)
ob_cube_006 = bpy.data.objects.new('Cube.006', me_cube_008)
ob_cube_007 = bpy.data.objects.new('Cube.007', me_cube_009)
ob_cube_008 = bpy.data.objects.new('Cube.008', me_cube_010)
ob_cube_009 = bpy.data.objects.new('Cube.009', me_cube_011)
ob_cube_010 = bpy.data.objects.new('Cube.010', me_cube_012)
ob_cube_012 = bpy.data.objects.new('Cube.012', me_cube_015)
ob_cube_011 = bpy.data.objects.new('Cube.011', me_cube_016)
ob_metarig = bpy.data.objects.new('metarig', arm_metarig)

# ---- transforms, parenting, visibility, modifiers, constraints
ob_cube_001.parent = ob_metarig
ob_cube_001.location = (0.0, 0.0, 3.245)
_vg = ob_cube_001.vertex_groups.new(name='spine')
_vg = ob_cube_001.vertex_groups.new(name='spine.001')
_vg = ob_cube_001.vertex_groups.new(name='spine.002')
_vg = ob_cube_001.vertex_groups.new(name='spine.003')
_vg = ob_cube_001.vertex_groups.new(name='spine.004')
_vg = ob_cube_001.vertex_groups.new(name='spine.005')
_vg = ob_cube_001.vertex_groups.new(name='spine.006')
for _i, _w in zip([0, 1, 2, 3, 4, 5, 6, 7], [1.0, 1.0, 1.0, 1.0, 1.0, 1.0, 1.0, 1.0]): _vg.add([_i], _w, 'REPLACE')
_vg = ob_cube_001.vertex_groups.new(name='shoulder.L')
_vg = ob_cube_001.vertex_groups.new(name='upper_arm.L')
_vg = ob_cube_001.vertex_groups.new(name='forearm.L')
_vg = ob_cube_001.vertex_groups.new(name='shoulder.R')
_vg = ob_cube_001.vertex_groups.new(name='upper_arm.R')
_vg = ob_cube_001.vertex_groups.new(name='forearm.R')
_vg = ob_cube_001.vertex_groups.new(name='spine.007')
_vg = ob_cube_001.vertex_groups.new(name='spine.008')
_vg = ob_cube_001.vertex_groups.new(name='spine.009')
_vg = ob_cube_001.vertex_groups.new(name='Bone')
_vg = ob_cube_001.vertex_groups.new(name='Bone.001')
_vg = ob_cube_001.vertex_groups.new(name='Bone.002')
_vg = ob_cube_001.vertex_groups.new(name='Bone.003')
_vg = ob_cube_001.vertex_groups.new(name='Bone.004')
_vg = ob_cube_001.vertex_groups.new(name='Bone.005')
_vg = ob_cube_001.vertex_groups.new(name='Bone.006')
_vg = ob_cube_001.vertex_groups.new(name='Bone.007')
_m = ob_cube_001.modifiers.new('Subdivision', 'SUBSURF')
_m.levels = 2
_m = ob_cube_001.modifiers.new('Armature', 'ARMATURE')
_m.object = ob_metarig
ob_cube_002.parent = ob_metarig
ob_cube_002.location = (0.0, 0.0, 0.6715)
_vg = ob_cube_002.vertex_groups.new(name='spine')
_vg = ob_cube_002.vertex_groups.new(name='spine.001')
_vg = ob_cube_002.vertex_groups.new(name='spine.002')
_vg = ob_cube_002.vertex_groups.new(name='spine.003')
_vg = ob_cube_002.vertex_groups.new(name='spine.004')
_vg = ob_cube_002.vertex_groups.new(name='spine.005')
_vg = ob_cube_002.vertex_groups.new(name='spine.006')
_vg = ob_cube_002.vertex_groups.new(name='shoulder.L')
_vg = ob_cube_002.vertex_groups.new(name='upper_arm.L')
_vg = ob_cube_002.vertex_groups.new(name='forearm.L')
_vg = ob_cube_002.vertex_groups.new(name='shoulder.R')
_vg = ob_cube_002.vertex_groups.new(name='upper_arm.R')
_vg = ob_cube_002.vertex_groups.new(name='forearm.R')
_vg = ob_cube_002.vertex_groups.new(name='spine.007')
for _i, _w in zip([1, 3, 5, 7, 8, 9, 10, 11, 14, 15, 16, 17, 18, 19], [0.9622, 0.9802, 0.9669, 0.9802, 0.1275, 0.09559, 0.09551, 0.129, 0.006647, 0.005423, 0.8549, 0.8613, 0.8542, 0.85]): _vg.add([_i], _w, 'REPLACE')
_vg = ob_cube_002.vertex_groups.new(name='spine.008')
for _i, _w in zip([0, 1, 2, 4, 5, 6, 8, 9, 10, 11, 12, 13, 14, 15, 16, 17, 18, 19, 20, 21, 22, 23], [0.3337, 0.0178, 0.09841, 0.3263, 0.009374, 0.09357, 0.783, 0.8142, 0.8125, 0.7809, 0.1206, 0.1191, 0.2532, 0.2578, 0.1303, 0.1248, 0.131, 0.1345, 0.08992, 0.08589, 0.2821, 0.2919]): _vg.add([_i], _w, 'REPLACE')
_vg = ob_cube_002.vertex_groups.new(name='spine.009')
for _i, _w in zip([0, 2, 4, 6, 8, 9, 10, 11, 12, 13, 14, 15, 20, 21, 22, 23], [0.651, 0.8946, 0.6583, 0.8999, 0.08951, 0.09017, 0.09195, 0.09009, 0.8664, 0.8684, 0.7185, 0.7145, 0.9023, 0.9069, 0.6992, 0.6895]): _vg.add([_i], _w, 'REPLACE')
_vg = ob_cube_002.vertex_groups.new(name='Bone')
_vg = ob_cube_002.vertex_groups.new(name='Bone.001')
_vg = ob_cube_002.vertex_groups.new(name='Bone.002')
_vg = ob_cube_002.vertex_groups.new(name='Bone.003')
_vg = ob_cube_002.vertex_groups.new(name='Bone.004')
_vg = ob_cube_002.vertex_groups.new(name='Bone.005')
_vg = ob_cube_002.vertex_groups.new(name='Bone.006')
_vg = ob_cube_002.vertex_groups.new(name='Bone.007')
_m = ob_cube_002.modifiers.new('Subdivision', 'SUBSURF')
_m.levels = 2
_m = ob_cube_002.modifiers.new('Armature', 'ARMATURE')
_m.object = ob_metarig
ob_cube_003.parent = ob_metarig
ob_cube_003.location = (0.0, 0.0, 1.191)
ob_cube_003.rotation_euler = (0.0, -0.0, 3.142)
_vg = ob_cube_003.vertex_groups.new(name='spine')
_vg = ob_cube_003.vertex_groups.new(name='spine.001')
for _i, _w in zip([0, 2, 4, 6, 8, 9, 10, 11, 16, 17, 18, 19], [0.705, 0.2522, 0.7453, 0.5522, 0.1443, 0.05537, 0.09473, 0.1491, 0.122, 0.6154, 0.2453, 0.6369]): _vg.add([_i], _w, 'REPLACE')
_vg = ob_cube_003.vertex_groups.new(name='spine.002')
for _i, _w in zip([0, 2, 3, 4, 6, 7, 8, 9, 10, 11, 12, 13, 14, 15, 16, 17, 18, 19], [0.2782, 0.7341, 0.04654, 0.2372, 0.4357, 0.05192, 0.7718, 0.9008, 0.8703, 0.7608, 0.09238, 0.792, 0.7466, 0.09902, 0.8551, 0.3522, 0.7359, 0.3288]): _vg.add([_i], _w, 'REPLACE')
_vg = ob_cube_003.vertex_groups.new(name='spine.003')
for _i, _w in zip([1, 5, 7, 15], [0.01227, 0.3624, 0.01086, 0.05319]): _vg.add([_i], _w, 'REPLACE')
_vg = ob_cube_003.vertex_groups.new(name='spine.004')
for _i, _w in zip([1, 5, 7, 15], [0.01227, 0.3624, 0.01086, 0.05319]): _vg.add([_i], _w, 'REPLACE')
_vg = ob_cube_003.vertex_groups.new(name='spine.005')
_vg = ob_cube_003.vertex_groups.new(name='spine.006')
_vg = ob_cube_003.vertex_groups.new(name='shoulder.L')
for _i, _w in zip([1, 3, 5, 7, 8, 9, 12, 13, 14, 15, 17], [0.8903, 0.8917, 0.07176, 0.05678, 0.07217, 0.02192, 0.838, 0.1646, 0.002728, 0.05374, 0.003131]): _vg.add([_i], _w, 'REPLACE')
_vg = ob_cube_003.vertex_groups.new(name='upper_arm.L')
_vg = ob_cube_003.vertex_groups.new(name='forearm.L')
_vg = ob_cube_003.vertex_groups.new(name='shoulder.R')
for _i, _w in zip([1, 3, 5, 7, 10, 11, 12, 13, 14, 15, 19], [0.005595, 0.05135, 0.1991, 0.8288, 0.01259, 0.06962, 0.0412, 0.003158, 0.2116, 0.7301, 0.0008339]): _vg.add([_i], _w, 'REPLACE')
_vg = ob_cube_003.vertex_groups.new(name='upper_arm.R')
_vg = ob_cube_003.vertex_groups.new(name='forearm.R')
_vg = ob_cube_003.vertex_groups.new(name='spine.007')
_vg = ob_cube_003.vertex_groups.new(name='spine.008')
_vg = ob_cube_003.vertex_groups.new(name='spine.009')
_vg = ob_cube_003.vertex_groups.new(name='Bone')
_vg = ob_cube_003.vertex_groups.new(name='Bone.001')
_vg = ob_cube_003.vertex_groups.new(name='Bone.002')
_vg = ob_cube_003.vertex_groups.new(name='Bone.003')
_vg = ob_cube_003.vertex_groups.new(name='Bone.004')
_vg = ob_cube_003.vertex_groups.new(name='Bone.005')
_vg = ob_cube_003.vertex_groups.new(name='Bone.006')
_vg = ob_cube_003.vertex_groups.new(name='Bone.007')
_m = ob_cube_003.modifiers.new('Subdivision', 'SUBSURF')
_m.levels = 2
_m = ob_cube_003.modifiers.new('Armature', 'ARMATURE')
_m.object = ob_metarig
ob_cube_004.parent = ob_metarig
ob_cube_004.location = (0.1397, 0.0, 1.224)
_vg = ob_cube_004.vertex_groups.new(name='spine')
_vg = ob_cube_004.vertex_groups.new(name='spine.001')
_vg = ob_cube_004.vertex_groups.new(name='spine.002')
_vg = ob_cube_004.vertex_groups.new(name='spine.003')
_vg = ob_cube_004.vertex_groups.new(name='spine.004')
_vg = ob_cube_004.vertex_groups.new(name='spine.005')
_vg = ob_cube_004.vertex_groups.new(name='spine.006')
_vg = ob_cube_004.vertex_groups.new(name='shoulder.L')
for _i, _w in zip([0, 1, 2, 3, 4, 5, 7], [0.3554, 0.9085, 0.7141, 0.9275, 0.1739, 0.6874, 0.1213]): _vg.add([_i], _w, 'REPLACE')
_vg = ob_cube_004.vertex_groups.new(name='upper_arm.L')
for _i, _w in zip([0, 1, 2, 3, 4, 5, 6, 7], [0.6446, 0.09149, 0.2859, 0.07247, 0.8261, 0.3126, 0.9763, 0.8787]): _vg.add([_i], _w, 'REPLACE')
_vg = ob_cube_004.vertex_groups.new(name='forearm.L')
_vg = ob_cube_004.vertex_groups.new(name='shoulder.R')
for _i, _w in zip([8, 9, 10, 11, 12, 13, 15], [0.3554, 0.9085, 0.7141, 0.9275, 0.1739, 0.6874, 0.1213]): _vg.add([_i], _w, 'REPLACE')
_vg = ob_cube_004.vertex_groups.new(name='upper_arm.R')
for _i, _w in zip([8, 9, 10, 11, 12, 13, 14, 15], [0.6446, 0.09149, 0.2859, 0.07247, 0.8261, 0.3126, 0.9763, 0.8787]): _vg.add([_i], _w, 'REPLACE')
_vg = ob_cube_004.vertex_groups.new(name='forearm.R')
_vg = ob_cube_004.vertex_groups.new(name='spine.007')
_vg = ob_cube_004.vertex_groups.new(name='spine.008')
_vg = ob_cube_004.vertex_groups.new(name='spine.009')
_vg = ob_cube_004.vertex_groups.new(name='Bone')
_vg = ob_cube_004.vertex_groups.new(name='Bone.001')
_vg = ob_cube_004.vertex_groups.new(name='Bone.002')
_vg = ob_cube_004.vertex_groups.new(name='Bone.003')
_vg = ob_cube_004.vertex_groups.new(name='Bone.004')
_vg = ob_cube_004.vertex_groups.new(name='Bone.005')
_vg = ob_cube_004.vertex_groups.new(name='Bone.006')
_vg = ob_cube_004.vertex_groups.new(name='Bone.007')
_m = ob_cube_004.modifiers.new('Subdivision', 'SUBSURF')
_m.levels = 2
_m = ob_cube_004.modifiers.new('Armature', 'ARMATURE')
_m.object = ob_metarig
ob_cube_005.parent = ob_metarig
ob_cube_005.location = (0.0, -0.04284, 1.304)
_vg = ob_cube_005.vertex_groups.new(name='spine')
_vg = ob_cube_005.vertex_groups.new(name='spine.001')
_vg = ob_cube_005.vertex_groups.new(name='spine.002')
_vg = ob_cube_005.vertex_groups.new(name='spine.003')
for _i, _w in zip([0, 2, 4, 6, 17, 18], [0.001121, 0.08568, 0.1226, 0.6762, 0.1168, 0.05007]): _vg.add([_i], _w, 'REPLACE')
_vg = ob_cube_005.vertex_groups.new(name='spine.004')
for _i, _w in zip([0, 1, 2, 4, 6, 8, 9, 10, 11, 12, 15, 16, 17, 18, 19], [0.1401, 0.005924, 0.7667, 0.1106, 0.2157, 0.3947, 0.09365, 0.07468, 0.4016, 0.0768, 0.06271, 0.8166, 0.7385, 0.1771, 0.204]): _vg.add([_i], _w, 'REPLACE')
_vg = ob_cube_005.vertex_groups.new(name='spine.005')
for _i, _w in zip([0, 1, 2, 3, 4, 5, 7, 8, 9, 10, 11, 12, 13, 14, 15, 16, 17, 18, 19], [0.01949, 0.7203, 0.01204, 0.1029, 0.04495, 0.7544, 0.1156, 0.5384, 0.8288, 0.8589, 0.5098, 0.7778, 0.1501, 0.144, 0.8306, 0.09997, 0.09609, 0.1202, 0.1168]): _vg.add([_i], _w, 'REPLACE')
_vg = ob_cube_005.vertex_groups.new(name='spine.006')
for _i, _w in zip([1, 3, 5, 7, 9, 10, 12, 13, 14, 15], [0.2464, 0.8961, 0.2193, 0.8793, 0.06971, 0.05138, 0.1307, 0.8476, 0.8454, 0.09443]): _vg.add([_i], _w, 'REPLACE')
_vg = ob_cube_005.vertex_groups.new(name='shoulder.L')
for _i, _w in zip([0, 4, 6, 11, 17, 18, 19], [0.07994, 0.5741, 0.05868, 0.05658, 0.016, 0.5518, 0.07305]): _vg.add([_i], _w, 'REPLACE')
_vg = ob_cube_005.vertex_groups.new(name='upper_arm.L')
_vg = ob_cube_005.vertex_groups.new(name='forearm.L')
_vg = ob_cube_005.vertex_groups.new(name='shoulder.R')
for _i, _w in zip([0, 2, 4, 8, 16, 18, 19], [0.7198, 0.0967, 0.1444, 0.06163, 0.04348, 0.09854, 0.5938]): _vg.add([_i], _w, 'REPLACE')
_vg = ob_cube_005.vertex_groups.new(name='upper_arm.R')
_vg = ob_cube_005.vertex_groups.new(name='forearm.R')
_vg = ob_cube_005.vertex_groups.new(name='spine.007')
_vg = ob_cube_005.vertex_groups.new(name='spine.008')
_vg = ob_cube_005.vertex_groups.new(name='spine.009')
_vg = ob_cube_005.vertex_groups.new(name='Bone')
_vg = ob_cube_005.vertex_groups.new(name='Bone.001')
_vg = ob_cube_005.vertex_groups.new(name='Bone.002')
_vg = ob_cube_005.vertex_groups.new(name='Bone.003')
_vg = ob_cube_005.vertex_groups.new(name='Bone.004')
_vg = ob_cube_005.vertex_groups.new(name='Bone.005')
_vg = ob_cube_005.vertex_groups.new(name='Bone.006')
_vg = ob_cube_005.vertex_groups.new(name='Bone.007')
_m = ob_cube_005.modifiers.new('Subdivision', 'SUBSURF')
_m.levels = 2
_m = ob_cube_005.modifiers.new('Armature', 'ARMATURE')
_m.object = ob_metarig
ob_cube_006.parent = ob_metarig
ob_cube_006.location = (4.367e-18, -0.1075, 1.439)
_vg = ob_cube_006.vertex_groups.new(name='spine')
_vg = ob_cube_006.vertex_groups.new(name='spine.001')
_vg = ob_cube_006.vertex_groups.new(name='spine.002')
_vg = ob_cube_006.vertex_groups.new(name='spine.003')
_vg = ob_cube_006.vertex_groups.new(name='spine.004')
_vg = ob_cube_006.vertex_groups.new(name='spine.005')
_vg = ob_cube_006.vertex_groups.new(name='spine.006')
_vg.add([0, 1, 2, 3, 4, 5, 6, 7], 1.0, 'REPLACE')
_vg = ob_cube_006.vertex_groups.new(name='shoulder.L')
_vg = ob_cube_006.vertex_groups.new(name='upper_arm.L')
_vg = ob_cube_006.vertex_groups.new(name='forearm.L')
_vg = ob_cube_006.vertex_groups.new(name='shoulder.R')
_vg = ob_cube_006.vertex_groups.new(name='upper_arm.R')
_vg = ob_cube_006.vertex_groups.new(name='forearm.R')
_vg = ob_cube_006.vertex_groups.new(name='spine.007')
_vg = ob_cube_006.vertex_groups.new(name='spine.008')
_vg = ob_cube_006.vertex_groups.new(name='spine.009')
_vg = ob_cube_006.vertex_groups.new(name='Bone')
_vg = ob_cube_006.vertex_groups.new(name='Bone.001')
_vg = ob_cube_006.vertex_groups.new(name='Bone.002')
_vg = ob_cube_006.vertex_groups.new(name='Bone.003')
_vg = ob_cube_006.vertex_groups.new(name='Bone.004')
_vg = ob_cube_006.vertex_groups.new(name='Bone.005')
_vg = ob_cube_006.vertex_groups.new(name='Bone.006')
_vg = ob_cube_006.vertex_groups.new(name='Bone.007')
_m = ob_cube_006.modifiers.new('Subdivision', 'SUBSURF')
_m.levels = 2
_m = ob_cube_006.modifiers.new('Armature', 'ARMATURE')
_m.object = ob_metarig
ob_cube_007.parent = ob_metarig
ob_cube_007.location = (-3.556e-18, -0.1072, 1.452)
_vg = ob_cube_007.vertex_groups.new(name='spine')
_vg = ob_cube_007.vertex_groups.new(name='spine.001')
_vg = ob_cube_007.vertex_groups.new(name='spine.002')
_vg = ob_cube_007.vertex_groups.new(name='spine.003')
_vg = ob_cube_007.vertex_groups.new(name='spine.004')
_vg = ob_cube_007.vertex_groups.new(name='spine.005')
for _i, _w in zip([0, 1, 2, 3, 4, 5, 6, 7, 8, 9, 10, 11, 12, 13, 14, 15, 16, 17, 18, 19, 20, 21, 22, 23, 24, 25, 26, 27, 28, 29, 30, 31, 32, 33, 34, 35, 36, 37, 38, 39, 40, 41, 42, 43, 44, 45, 46, 47, 48, 49], [0.002921, 0.002747, 0.0006118, 1.686e-05, 1.31e-05, 2.192e-05, 2.216e-05, 0.00173, 0.001465, 0.002318, 0.001649, 0.0001033, 2.128e-05, 6.661e-05, 1.332e-07, 0.0003745, 0.0, 0.0002694, 0.004107, 0.0002511, 0.0043, 0.0004133, 0.005179, 0.001334, 0.0, 0.000106, 1.384e-06, 6.517e-07, 2.281e-06, 0.001332, 0.00614, 0.002478, 2.535e-06, 0.000218, 2.224e-06, 0.004624, 4.393e-05, 0.0005342, 0.0, 0.0002491, 0.0002214, 3.402e-05, 4.728e-08, 3.746e-07, 0.0004255, 0.000151, 0.0002548, 0.0006963, 0.0003913, 0.000256]): _vg.add([_i], _w, 'REPLACE')
_vg = ob_cube_007.vertex_groups.new(name='spine.006')
for _i, _w in zip([0, 1, 2, 3, 4, 5, 6, 7, 8, 9, 10, 11, 12, 13, 14, 15, 16, 17, 18, 19, 20, 21, 22, 23, 24, 25, 26, 27, 28, 29, 30, 31, 32, 33, 34, 35, 36, 37, 38, 39, 40, 41, 42, 43, 44, 45, 46, 47, 48, 49], [0.9992, 0.9998, 0.985, 0.9985, 0.9945, 0.9945, 0.9999, 0.9997, 0.9987, 0.9995, 0.9975, 0.9977, 0.9955, 0.9986, 0.9979, 0.9989, 0.9995, 1.0, 0.9822, 1.0, 0.9997, 0.9993, 0.9997, 0.9966, 0.9992, 0.9964, 0.9944, 0.999, 0.9986, 1.0, 0.9998, 1.0, 0.9971, 0.9999, 0.9995, 0.9999, 0.9999, 1.0, 0.9992, 1.0, 1.0, 0.9997, 0.9998, 0.9993, 0.9981, 0.9999, 0.999, 0.9999, 0.9988, 0.9997]): _vg.add([_i], _w, 'REPLACE')
_vg = ob_cube_007.vertex_groups.new(name='shoulder.L')
_vg = ob_cube_007.vertex_groups.new(name='upper_arm.L')
_vg = ob_cube_007.vertex_groups.new(name='forearm.L')
_vg = ob_cube_007.vertex_groups.new(name='shoulder.R')
_vg = ob_cube_007.vertex_groups.new(name='upper_arm.R')
_vg = ob_cube_007.vertex_groups.new(name='forearm.R')
_vg = ob_cube_007.vertex_groups.new(name='spine.007')
_vg = ob_cube_007.vertex_groups.new(name='spine.008')
_vg = ob_cube_007.vertex_groups.new(name='spine.009')
_vg = ob_cube_007.vertex_groups.new(name='Bone')
_vg = ob_cube_007.vertex_groups.new(name='Bone.001')
_vg = ob_cube_007.vertex_groups.new(name='Bone.002')
_vg = ob_cube_007.vertex_groups.new(name='Bone.003')
_vg = ob_cube_007.vertex_groups.new(name='Bone.004')
_vg = ob_cube_007.vertex_groups.new(name='Bone.005')
_vg = ob_cube_007.vertex_groups.new(name='Bone.006')
_vg = ob_cube_007.vertex_groups.new(name='Bone.007')
_m = ob_cube_007.modifiers.new('Subdivision', 'SUBSURF')
_m.levels = 2
_m = ob_cube_007.modifiers.new('Armature', 'ARMATURE')
_m.object = ob_metarig
ob_cube_008.parent = ob_metarig
ob_cube_008.location = (0.0, 0.0, 0.7764)
_vg = ob_cube_008.vertex_groups.new(name='spine')
for _i, _w in zip([0, 1, 2, 3, 4, 5, 6, 7], [0.9049, 0.06425, 0.9538, 0.04779, 0.909, 0.05863, 0.9671, 0.05498]): _vg.add([_i], _w, 'REPLACE')
_vg = ob_cube_008.vertex_groups.new(name='spine.001')
for _i, _w in zip([0, 1, 2, 3, 4, 5, 6, 7], [0.09509, 0.9357, 0.04236, 0.9511, 0.09102, 0.9414, 0.01585, 0.945]): _vg.add([_i], _w, 'REPLACE')
_vg = ob_cube_008.vertex_groups.new(name='spine.002')
_vg = ob_cube_008.vertex_groups.new(name='spine.003')
_vg = ob_cube_008.vertex_groups.new(name='spine.004')
_vg = ob_cube_008.vertex_groups.new(name='spine.005')
_vg = ob_cube_008.vertex_groups.new(name='spine.006')
_vg = ob_cube_008.vertex_groups.new(name='shoulder.L')
_vg = ob_cube_008.vertex_groups.new(name='upper_arm.L')
_vg = ob_cube_008.vertex_groups.new(name='forearm.L')
_vg = ob_cube_008.vertex_groups.new(name='shoulder.R')
_vg = ob_cube_008.vertex_groups.new(name='upper_arm.R')
_vg = ob_cube_008.vertex_groups.new(name='forearm.R')
_vg = ob_cube_008.vertex_groups.new(name='spine.007')
_vg = ob_cube_008.vertex_groups.new(name='spine.008')
_vg = ob_cube_008.vertex_groups.new(name='spine.009')
_vg = ob_cube_008.vertex_groups.new(name='Bone')
_vg = ob_cube_008.vertex_groups.new(name='Bone.001')
_vg = ob_cube_008.vertex_groups.new(name='Bone.002')
_vg = ob_cube_008.vertex_groups.new(name='Bone.003')
_vg = ob_cube_008.vertex_groups.new(name='Bone.004')
_vg = ob_cube_008.vertex_groups.new(name='Bone.005')
_vg = ob_cube_008.vertex_groups.new(name='Bone.006')
_vg = ob_cube_008.vertex_groups.new(name='Bone.007')
_m = ob_cube_008.modifiers.new('Subdivision', 'SUBSURF')
_m.levels = 2
_m = ob_cube_008.modifiers.new('Armature', 'ARMATURE')
_m.object = ob_metarig
ob_cube_009.parent = ob_metarig
ob_cube_009.location = (0.2175, 1.827e-07, 1.163)
ob_cube_009.rotation_euler = (5.68e-09, -0.2858, -3.948e-08)
_vg = ob_cube_009.vertex_groups.new(name='spine')
_vg = ob_cube_009.vertex_groups.new(name='spine.001')
_vg = ob_cube_009.vertex_groups.new(name='spine.002')
_vg = ob_cube_009.vertex_groups.new(name='spine.003')
_vg = ob_cube_009.vertex_groups.new(name='spine.004')
_vg = ob_cube_009.vertex_groups.new(name='spine.005')
_vg = ob_cube_009.vertex_groups.new(name='spine.006')
_vg = ob_cube_009.vertex_groups.new(name='shoulder.L')
_vg = ob_cube_009.vertex_groups.new(name='upper_arm.L')
for _i, _w in zip([0, 1, 2, 3, 4, 5, 6, 7, 8, 9, 10, 11, 12, 13, 14, 15], [0.1029, 0.9998, 0.1448, 1.0, 0.06413, 0.9999, 0.1311, 1.0, 0.9995, 0.9998, 1.0, 0.9997, 0.9797, 0.992, 0.9743, 0.9675]): _vg.add([_i], _w, 'REPLACE')
_vg = ob_cube_009.vertex_groups.new(name='forearm.L')
for _i, _w in zip([0, 2, 4, 6, 14, 15], [0.8971, 0.8552, 0.9359, 0.8689, 0.001432, 0.01494]): _vg.add([_i], _w, 'REPLACE')
_vg = ob_cube_009.vertex_groups.new(name='shoulder.R')
_vg = ob_cube_009.vertex_groups.new(name='upper_arm.R')
for _i, _w in zip([16, 17, 18, 19, 20, 21, 22, 23, 24, 25, 26, 27, 28, 29, 30, 31], [0.1028, 0.9998, 0.1448, 1.0, 0.06413, 0.9999, 0.1311, 1.0, 0.9995, 0.9998, 1.0, 0.9997, 0.9797, 0.992, 0.9743, 0.9675]): _vg.add([_i], _w, 'REPLACE')
_vg = ob_cube_009.vertex_groups.new(name='forearm.R')
for _i, _w in zip([16, 18, 20, 22, 30, 31], [0.8972, 0.8552, 0.9359, 0.8689, 0.001433, 0.01494]): _vg.add([_i], _w, 'REPLACE')
_vg = ob_cube_009.vertex_groups.new(name='spine.007')
_vg = ob_cube_009.vertex_groups.new(name='spine.008')
_vg = ob_cube_009.vertex_groups.new(name='spine.009')
_vg = ob_cube_009.vertex_groups.new(name='Bone')
_vg = ob_cube_009.vertex_groups.new(name='Bone.001')
_vg = ob_cube_009.vertex_groups.new(name='Bone.002')
_vg = ob_cube_009.vertex_groups.new(name='Bone.003')
_vg = ob_cube_009.vertex_groups.new(name='Bone.004')
_vg = ob_cube_009.vertex_groups.new(name='Bone.005')
_vg = ob_cube_009.vertex_groups.new(name='Bone.006')
_vg = ob_cube_009.vertex_groups.new(name='Bone.007')
_m = ob_cube_009.modifiers.new('Subdivision', 'SUBSURF')
_m.levels = 2
_m = ob_cube_009.modifiers.new('Armature', 'ARMATURE')
_m.object = ob_metarig
ob_cube_010.parent = ob_metarig
ob_cube_010.location = (0.2792, -0.08938, 0.813)
ob_cube_010.rotation_euler = (-0.7665, -0.4091, -3.248e-08)
_vg = ob_cube_010.vertex_groups.new(name='spine')
_vg = ob_cube_010.vertex_groups.new(name='spine.001')
_vg = ob_cube_010.vertex_groups.new(name='spine.002')
_vg = ob_cube_010.vertex_groups.new(name='spine.003')
_vg = ob_cube_010.vertex_groups.new(name='spine.004')
_vg = ob_cube_010.vertex_groups.new(name='spine.005')
_vg = ob_cube_010.vertex_groups.new(name='spine.006')
_vg = ob_cube_010.vertex_groups.new(name='shoulder.L')
_vg = ob_cube_010.vertex_groups.new(name='upper_arm.L')
for _i, _w in zip([1, 3, 7, 9, 10, 21, 22, 23, 24], [0.02842, 0.1546, 0.1935, 0.01383, 0.01293, 0.02558, 0.1014, 0.1171, 0.02438]): _vg.add([_i], _w, 'REPLACE')
_vg = ob_cube_010.vertex_groups.new(name='forearm.L')
for _i, _w in zip([0, 1, 2, 3, 4, 5, 6, 7, 8, 9, 10, 11, 12, 13, 14, 15, 16, 17, 18, 19, 20, 21, 22, 23, 24, 25, 26, 27, 28, 29, 30, 31, 32, 33, 36, 37, 40, 41, 45, 47], [0.9657, 0.9608, 0.9488, 0.8454, 0.979, 0.9783, 0.9554, 0.8065, 0.9859, 0.9681, 0.9685, 0.9947, 0.9973, 0.9986, 0.9992, 0.9979, 0.9972, 0.9979, 0.9983, 0.999, 0.9867, 0.9622, 0.8986, 0.8829, 0.9628, 0.9992, 0.9904, 0.9997, 0.1956, 0.2079, 0.2247, 0.243, 0.04613, 0.05132, 0.07212, 0.07776, 0.02604, 0.02737, 0.03788, 0.04243]): _vg.add([_i], _w, 'REPLACE')
_vg = ob_cube_010.vertex_groups.new(name='shoulder.R')
_vg = ob_cube_010.vertex_groups.new(name='upper_arm.R')
for _i, _w in zip([49, 51, 55, 57, 58, 69, 70, 71, 72], [0.02842, 0.1546, 0.1935, 0.01383, 0.01293, 0.02558, 0.1014, 0.1171, 0.02438]): _vg.add([_i], _w, 'REPLACE')
_vg = ob_cube_010.vertex_groups.new(name='forearm.R')
for _i, _w in zip([48, 49, 50, 51, 52, 53, 54, 55, 56, 57, 58, 59, 60, 61, 62, 63, 64, 65, 66, 67, 68, 69, 70, 71, 72, 73, 74, 75, 76, 77, 78, 79, 80, 81, 84, 85, 88, 89, 93, 95], [0.9657, 0.9608, 0.9488, 0.8454, 0.979, 0.9783, 0.9554, 0.8065, 0.9859, 0.9681, 0.9685, 0.9947, 0.9973, 0.9986, 0.9992, 0.9979, 0.9972, 0.9979, 0.9983, 0.999, 0.9867, 0.9622, 0.8986, 0.8829, 0.9628, 0.9992, 0.9904, 0.9997, 0.1956, 0.2076, 0.2244, 0.2426, 0.046, 0.05141, 0.07201, 0.07784, 0.02597, 0.02746, 0.03777, 0.04257]): _vg.add([_i], _w, 'REPLACE')
_vg = ob_cube_010.vertex_groups.new(name='spine.007')
_vg = ob_cube_010.vertex_groups.new(name='spine.008')
_vg = ob_cube_010.vertex_groups.new(name='spine.009')
_vg = ob_cube_010.vertex_groups.new(name='Bone')
for _i, _w in zip([2, 6, 28, 29, 30, 31, 32, 33, 34, 35, 36, 37, 38, 40, 41, 42, 43, 44, 45, 46, 47], [0.002688, 0.01861, 0.2792, 0.6292, 0.4888, 0.6711, 0.7028, 0.3285, 0.8934, 0.1252, 0.7423, 0.2823, 0.9813, 0.6326, 0.3846, 0.7554, 0.2767, 0.8567, 0.6739, 0.169, 0.3528]): _vg.add([_i], _w, 'REPLACE')
_vg = ob_cube_010.vertex_groups.new(name='Bone.001')
_vg = ob_cube_010.vertex_groups.new(name='Bone.002')
for _i, _w in zip([28, 29, 30, 31, 32, 33, 34, 35, 36, 37, 39, 40, 41, 42, 43, 44, 45, 46, 47], [0.5252, 0.1629, 0.2864, 0.08588, 0.2491, 0.6202, 0.104, 0.8722, 0.1856, 0.6399, 0.9851, 0.3294, 0.5767, 0.2362, 0.7144, 0.139, 0.2821, 0.8263, 0.601]): _vg.add([_i], _w, 'REPLACE')
_vg = ob_cube_010.vertex_groups.new(name='Bone.003')
_vg = ob_cube_010.vertex_groups.new(name='Bone.004')
for _i, _w in zip([50, 54, 76, 77, 78, 79, 80, 81, 82, 83, 84, 85, 86, 88, 89, 90, 91, 92, 93, 94, 95], [0.002837, 0.01872, 0.2801, 0.6302, 0.4903, 0.6721, 0.7044, 0.3303, 0.8963, 0.1282, 0.7434, 0.2838, 0.9825, 0.6348, 0.3868, 0.7596, 0.2805, 0.86, 0.6757, 0.1723, 0.3547]): _vg.add([_i], _w, 'REPLACE')
_vg = ob_cube_010.vertex_groups.new(name='Bone.005')
_vg = ob_cube_010.vertex_groups.new(name='Bone.006')
for _i, _w in zip([76, 77, 78, 79, 80, 81, 82, 83, 84, 85, 87, 88, 89, 90, 91, 92, 93, 94, 95], [0.5243, 0.1622, 0.2852, 0.08528, 0.2476, 0.6183, 0.1013, 0.8691, 0.1846, 0.6384, 0.982, 0.3272, 0.5745, 0.2321, 0.7105, 0.1358, 0.2804, 0.8229, 0.599]): _vg.add([_i], _w, 'REPLACE')
_vg = ob_cube_010.vertex_groups.new(name='Bone.007')
_m = ob_cube_010.modifiers.new('Subdivision', 'SUBSURF')
_m.levels = 2
_m = ob_cube_010.modifiers.new('Armature', 'ARMATURE')
_m.object = ob_metarig
ob_cube_012.parent = ob_metarig
ob_cube_012.location = (0.4152, -0.3185, 0.6203)
ob_cube_012.rotation_euler = (1.457, 0.01731, 0.1504)
_vg = ob_cube_012.vertex_groups.new(name='spine')
_vg = ob_cube_012.vertex_groups.new(name='spine.001')
_vg = ob_cube_012.vertex_groups.new(name='spine.002')
_vg = ob_cube_012.vertex_groups.new(name='spine.003')
_vg = ob_cube_012.vertex_groups.new(name='spine.004')
_vg = ob_cube_012.vertex_groups.new(name='spine.005')
_vg = ob_cube_012.vertex_groups.new(name='spine.006')
_vg = ob_cube_012.vertex_groups.new(name='shoulder.L')
_vg = ob_cube_012.vertex_groups.new(name='upper_arm.L')
_vg = ob_cube_012.vertex_groups.new(name='forearm.L')
_vg = ob_cube_012.vertex_groups.new(name='shoulder.R')
_vg = ob_cube_012.vertex_groups.new(name='upper_arm.R')
_vg = ob_cube_012.vertex_groups.new(name='forearm.R')
_vg = ob_cube_012.vertex_groups.new(name='spine.007')
_vg = ob_cube_012.vertex_groups.new(name='spine.008')
_vg = ob_cube_012.vertex_groups.new(name='spine.009')
_vg = ob_cube_012.vertex_groups.new(name='Bone')
for _i, _w in zip([0, 1, 2, 3, 4, 5, 6, 7, 12, 13, 14, 15, 16, 17, 19, 20, 21, 22, 23], [0.9993, 0.9938, 0.9991, 0.992, 0.9988, 0.9876, 0.9991, 0.9911, 0.9346, 0.06538, 0.7769, 0.06059, 0.8912, 0.5486, 0.8195, 0.328, 0.0448, 0.8758, 0.5228]): _vg.add([_i], _w, 'REPLACE')
_vg = ob_cube_012.vertex_groups.new(name='Bone.001')
for _i, _w in zip([8, 9, 10, 11, 12, 13, 14, 15, 16, 17, 18, 19, 20, 21, 22, 23], [0.9993, 0.9995, 0.9986, 1.0, 0.06542, 0.9346, 0.2231, 0.9394, 0.1088, 0.4514, 0.9771, 0.1805, 0.672, 0.9526, 0.1242, 0.4772]): _vg.add([_i], _w, 'REPLACE')
_vg = ob_cube_012.vertex_groups.new(name='Bone.002')
_vg = ob_cube_012.vertex_groups.new(name='Bone.003')
_vg = ob_cube_012.vertex_groups.new(name='Bone.004')
for _i, _w in zip([24, 25, 26, 27, 28, 29, 30, 31, 36, 37, 38, 39, 40, 41, 43, 44, 45, 46, 47], [0.9993, 0.994, 0.9991, 0.9921, 0.9988, 0.9873, 0.9991, 0.991, 0.9357, 0.06448, 0.7788, 0.05967, 0.8921, 0.5483, 0.818, 0.3295, 0.04645, 0.8746, 0.523]): _vg.add([_i], _w, 'REPLACE')
_vg = ob_cube_012.vertex_groups.new(name='Bone.005')
for _i, _w in zip([32, 33, 34, 35, 36, 37, 38, 39, 40, 41, 42, 43, 44, 45, 46, 47], [0.9993, 0.9995, 0.9986, 1.0, 0.06427, 0.9355, 0.2212, 0.9403, 0.1079, 0.4517, 0.9767, 0.182, 0.6705, 0.9518, 0.1254, 0.477]): _vg.add([_i], _w, 'REPLACE')
_vg = ob_cube_012.vertex_groups.new(name='Bone.006')
_vg = ob_cube_012.vertex_groups.new(name='Bone.007')
_m = ob_cube_012.modifiers.new('Subdivision', 'SUBSURF')
_m.levels = 2
_m = ob_cube_012.modifiers.new('Armature', 'ARMATURE')
_m.object = ob_metarig
ob_cube_011.parent = ob_metarig
ob_cube_011.location = (0.3072, -0.3199, 0.5757)
ob_cube_011.rotation_euler = (1.524, -0.7714, -0.0935)
_vg = ob_cube_011.vertex_groups.new(name='spine')
_vg = ob_cube_011.vertex_groups.new(name='spine.001')
_vg = ob_cube_011.vertex_groups.new(name='spine.002')
_vg = ob_cube_011.vertex_groups.new(name='spine.003')
_vg = ob_cube_011.vertex_groups.new(name='spine.004')
_vg = ob_cube_011.vertex_groups.new(name='spine.005')
_vg = ob_cube_011.vertex_groups.new(name='spine.006')
_vg = ob_cube_011.vertex_groups.new(name='shoulder.L')
_vg = ob_cube_011.vertex_groups.new(name='upper_arm.L')
_vg = ob_cube_011.vertex_groups.new(name='forearm.L')
_vg = ob_cube_011.vertex_groups.new(name='shoulder.R')
_vg = ob_cube_011.vertex_groups.new(name='upper_arm.R')
_vg = ob_cube_011.vertex_groups.new(name='forearm.R')
_vg = ob_cube_011.vertex_groups.new(name='spine.007')
_vg = ob_cube_011.vertex_groups.new(name='spine.008')
_vg = ob_cube_011.vertex_groups.new(name='spine.009')
_vg = ob_cube_011.vertex_groups.new(name='Bone')
_vg = ob_cube_011.vertex_groups.new(name='Bone.001')
_vg = ob_cube_011.vertex_groups.new(name='Bone.002')
for _i, _w in zip([0, 1, 2, 3, 4, 5, 6, 7, 12, 13, 14, 15, 16, 17, 18, 19, 20, 21, 22, 23], [0.9969, 0.9765, 0.9981, 0.9858, 0.9986, 0.9929, 0.9978, 0.9956, 0.775, 0.01887, 0.3381, 0.03063, 0.8089, 0.3006, 0.05898, 0.9321, 0.7826, 0.0299, 0.9191, 0.523]): _vg.add([_i], _w, 'REPLACE')
_vg = ob_cube_011.vertex_groups.new(name='Bone.003')
for _i, _w in zip([8, 9, 10, 11, 12, 13, 14, 15, 16, 17, 18, 19, 20, 21, 22, 23], [0.9999, 0.9996, 0.9995, 0.9997, 0.225, 0.9656, 0.6619, 0.9597, 0.1911, 0.6994, 0.941, 0.06791, 0.2174, 0.96, 0.08087, 0.477]): _vg.add([_i], _w, 'REPLACE')
_vg = ob_cube_011.vertex_groups.new(name='Bone.004')
_vg = ob_cube_011.vertex_groups.new(name='Bone.005')
_vg = ob_cube_011.vertex_groups.new(name='Bone.006')
for _i, _w in zip([24, 25, 26, 27, 28, 29, 30, 31, 36, 37, 38, 39, 40, 41, 42, 43, 44, 45, 46, 47], [0.9969, 0.9765, 0.9981, 0.9861, 0.9986, 0.9927, 0.9978, 0.9956, 0.7749, 0.01867, 0.3373, 0.0288, 0.8108, 0.2981, 0.05989, 0.9305, 0.78, 0.02975, 0.9195, 0.5228]): _vg.add([_i], _w, 'REPLACE')
_vg = ob_cube_011.vertex_groups.new(name='Bone.007')
for _i, _w in zip([32, 33, 34, 35, 36, 37, 38, 39, 40, 41, 42, 43, 44, 45, 46, 47], [0.9993, 0.9975, 0.9993, 0.9996, 0.2251, 0.9657, 0.6627, 0.9606, 0.1892, 0.7019, 0.9401, 0.06949, 0.22, 0.9601, 0.08049, 0.4772]): _vg.add([_i], _w, 'REPLACE')
_m = ob_cube_011.modifiers.new('Subdivision', 'SUBSURF')
_m.levels = 2
_m = ob_cube_011.modifiers.new('Armature', 'ARMATURE')
_m.object = ob_metarig
ob_metarig.location = (0.0, 0.0, 0.0)
ob_metarig.show_in_front = True

# ---- collection membership
col_collection.objects.link(ob_cube_001)
col_collection.objects.link(ob_cube_002)
col_collection.objects.link(ob_cube_003)
col_collection.objects.link(ob_cube_004)
col_collection.objects.link(ob_cube_005)
col_collection.objects.link(ob_cube_006)
col_collection.objects.link(ob_cube_007)
col_collection.objects.link(ob_cube_008)
col_collection.objects.link(ob_cube_009)
col_collection.objects.link(ob_cube_010)
col_collection.objects.link(ob_cube_012)
col_collection.objects.link(ob_cube_011)
col_collection.objects.link(ob_metarig)

# ---- scene / render settings (as saved in the file)
scene.frame_start = 1; scene.frame_end = 250; scene.frame_set(5)
scene.render.engine = 'BLENDER_EEVEE_NEXT'
scene.cycles.sampling_pattern = 'TABULATED_SOBOL'
bpy.context.view_layer.update()

# ---- added for rendering (the .blend has no active camera and no usable light): camera, sun
cam_auto = bpy.data.cameras.new('AutoCamera')
cam_auto.lens = 50.0
cam_auto.sensor_width = 36.0
cam_auto.clip_end = 1000.0
ob_auto_camera = bpy.data.objects.new('AutoCamera', cam_auto)
scene.collection.objects.link(ob_auto_camera)
ob_auto_camera.location = (3.39722, -4.26623, 4.44439)
ob_auto_camera.rotation_euler = (1.09748, -7.21219e-08, 0.694738)
scene.camera = ob_auto_camera
light_auto_sun = bpy.data.lights.new('AutoSun', 'SUN')
light_auto_sun.energy = 3.0
light_auto_sun.angle = 0.0523599
ob_auto_sun = bpy.data.objects.new('AutoSun', light_auto_sun)
scene.collection.objects.link(ob_auto_sun)
ob_auto_sun.rotation_euler = (0.872665, 0.174533, 0.523599)
bpy.context.view_layer.update()
